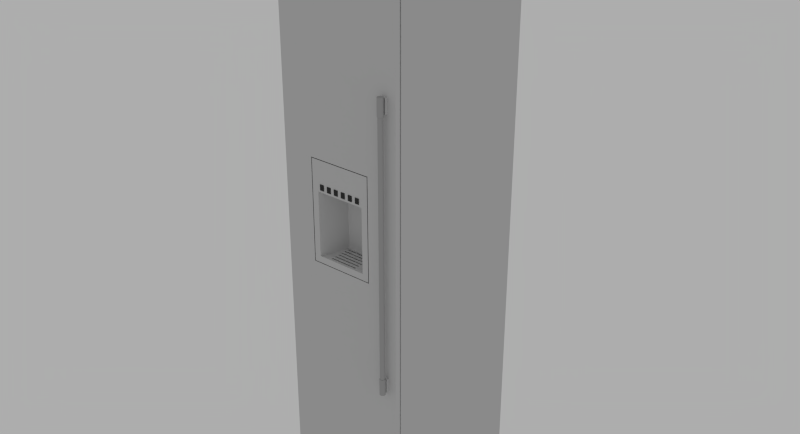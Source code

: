 # Source: Thermador_T18ID800LP.blend  (saved by Blender 2.76.0; exported with 4.5.12 LTS)
import bpy
from mathutils import Matrix  # noqa: F401  (used for matrix-valued properties, if any)

bpy.ops.wm.read_factory_settings(use_empty=True)
scene = bpy.context.scene
scene.name = 'Scene'

# ---- collections
col_collection_1 = bpy.data.collections.new('Collection 1'); scene.collection.children.link(col_collection_1)

# ---- materials (node trees are filled in below, after node groups)
mat_4 = bpy.data.materials.new('*4')
mat_4.alpha_threshold = 0.0
mat_4.roughness = 0.5
mat_color_003_1 = bpy.data.materials.new('[Color_003]1')
mat_color_003_1.alpha_threshold = 0.0
mat_color_003_1.roughness = 0.5
mat_default = bpy.data.materials.new('Default')
mat_default.alpha_threshold = 0.0
mat_default.roughness = 0.5
mat_color_007_1 = bpy.data.materials.new('[Color_007]1')
mat_color_007_1.alpha_threshold = 0.0
mat_color_007_1.roughness = 0.5

# ---- node groups
ng_blendupshader = bpy.data.node_groups.new('BlendUpShader', 'ShaderNodeTree')
_s = ng_blendupshader.interface.new_socket(name='out', in_out='OUTPUT', socket_type='NodeSocketShader')
_s = ng_blendupshader.interface.new_socket(name='Color', in_out='INPUT', socket_type='NodeSocketColor')
_s.default_value = (0.4793, 0.4793, 0.4793, 1.0)
_s = ng_blendupshader.interface.new_socket(name='Transparency', in_out='INPUT', socket_type='NodeSocketFloat')
_s.subtype = 'FACTOR'
_s.default_value = 1.0
_s.min_value = 0.0
_s.max_value = 1.0
_s = ng_blendupshader.interface.new_socket(name='Roughness', in_out='INPUT', socket_type='NodeSocketFloat')
_s.subtype = 'FACTOR'
_s.min_value = 0.0
_s.max_value = 1.0
_s = ng_blendupshader.interface.new_socket(name='Normal Map', in_out='INPUT', socket_type='NodeSocketVector')
_s.min_value = -1.0
_s.max_value = 1.0
_N = ng_blendupshader.nodes; _L = ng_blendupshader.links
n0 = _N.new('ShaderNodeBsdfTransparent'); n0.name = 'Transparent BSDF'; n0.location = (-93, 23)
n1 = _N.new('ShaderNodeMixShader'); n1.name = 'Mix Shader'; n1.location = (158, -18)
n2 = _N.new('NodeGroupOutput'); n2.name = 'Group Output'; n2.location = (393, -23)
n3 = _N.new('ShaderNodeBsdfDiffuse'); n3.name = 'Diffuse BSDF'; n3.location = (-99, -140)
n4 = _N.new('NodeGroupInput'); n4.name = 'Group Input'; n4.location = (-363, -20)
_L.new(n4.outputs[1], n1.inputs[0])
_L.new(n1.outputs[0], n2.inputs[0])
_L.new(n0.outputs[0], n1.inputs[1])
_L.new(n4.outputs[0], n3.inputs[0])
_L.new(n4.outputs[2], n3.inputs[1])
_L.new(n4.outputs[3], n3.inputs[2])
_L.new(n3.outputs[0], n1.inputs[2])
n2.is_active_output = True

# ---- material node trees
mat_4.use_nodes = True; mat_4.node_tree.nodes.clear()
_N = mat_4.node_tree.nodes; _L = mat_4.node_tree.links
n0 = _N.new('ShaderNodeOutputMaterial'); n0.name = 'Material Output'; n0.location = (600, 0)
n1 = _N.new('ShaderNodeGroup'); n1.name = 'Group'; n1.location = (0, 150)
n1.node_tree = ng_blendupshader
n1.inputs[0].default_value = (0.6038, 0.6038, 0.6038, 1.0)
n1.inputs[1].default_value = 1.0
n1.inputs[2].default_value = 0.0
n1.inputs[3].default_value = (0.0, 0.0, 0.0)
_L.new(n1.outputs[0], n0.inputs[0])
n0.is_active_output = True
mat_color_003_1.use_nodes = True; mat_color_003_1.node_tree.nodes.clear()
_N = mat_color_003_1.node_tree.nodes; _L = mat_color_003_1.node_tree.links
n0 = _N.new('ShaderNodeOutputMaterial'); n0.name = 'Material Output'; n0.location = (600, 0)
n1 = _N.new('ShaderNodeGroup'); n1.name = 'Group'; n1.location = (0, 150)
n1.node_tree = ng_blendupshader
n1.inputs[0].default_value = (0.402, 0.402, 0.402, 1.0)
n1.inputs[1].default_value = 1.0
n1.inputs[2].default_value = 0.0
n1.inputs[3].default_value = (0.0, 0.0, 0.0)
_L.new(n1.outputs[0], n0.inputs[0])
n0.is_active_output = True
mat_default.use_nodes = True; mat_default.node_tree.nodes.clear()
_N = mat_default.node_tree.nodes; _L = mat_default.node_tree.links
n0 = _N.new('ShaderNodeOutputMaterial'); n0.name = 'Material Output'; n0.location = (600, 0)
n1 = _N.new('ShaderNodeGroup'); n1.name = 'Group'; n1.location = (0, 150)
n1.node_tree = ng_blendupshader
n1.inputs[0].default_value = (0.4793, 0.4793, 0.4793, 1.0)
n1.inputs[1].default_value = 1.0
n1.inputs[2].default_value = 0.0
n1.inputs[3].default_value = (0.0, 0.0, 0.0)
_L.new(n1.outputs[0], n0.inputs[0])
n0.is_active_output = True
mat_color_007_1.use_nodes = True; mat_color_007_1.node_tree.nodes.clear()
_N = mat_color_007_1.node_tree.nodes; _L = mat_color_007_1.node_tree.links
n0 = _N.new('ShaderNodeOutputMaterial'); n0.name = 'Material Output'; n0.location = (600, 0)
n1 = _N.new('ShaderNodeGroup'); n1.name = 'Group'; n1.location = (0, 150)
n1.node_tree = ng_blendupshader
n1.inputs[0].default_value = (0.04231, 0.04231, 0.04231, 1.0)
n1.inputs[1].default_value = 1.0
n1.inputs[2].default_value = 0.0
n1.inputs[3].default_value = (0.0, 0.0, 0.0)
_L.new(n1.outputs[0], n0.inputs[0])
n0.is_active_output = True

# ---- world
world_world = bpy.data.worlds.new('World'); scene.world = world_world
world_world.use_nodes = True; world_world.node_tree.nodes.clear()
_N = world_world.node_tree.nodes; _L = world_world.node_tree.links
n0 = _N.new('ShaderNodeOutputWorld'); n0.name = 'World Output'; n0.location = (300, 300)
n1 = _N.new('ShaderNodeBackground'); n1.name = 'Background'; n1.location = (10, 300)
n1.inputs[0].default_value = (0.42, 0.42, 0.42, 1.0)
_L.new(n1.outputs[0], n0.inputs[0])
n0.is_active_output = True
world_world.color = (0.05088, 0.05088, 0.05088)
world_world.use_sun_shadow = False
world_world.sun_shadow_jitter_overblur = 0.0
world_world.cycles.sampling_method = 'NONE'
world_world.cycles.sample_map_resolution = 256

# ---- meshes
me_base_point = bpy.data.meshes.new('Base Point')
me_base_point.from_pydata([(0.0, 0.0, 0.0)], [], [])
me_base_point.use_remesh_preserve_volume = False
me_base_point.use_remesh_preserve_attributes = False
me_base_point.use_mirror_vertex_groups = False
me_base_point.update()
me_cage = bpy.data.meshes.new('CAGE')
me_cage.from_pydata([(0.0, 0.0, 0.0), (0.0, -0.64, 0.0), (0.451, -0.64, 0.0), (0.451, 0.0, 0.0), (0.0, 0.0, 2.134), (0.0, -0.64, 2.134), (0.451, -0.64, 2.134), (0.451, 0.0, 2.134)], [], [(0, 1, 2, 3), (4, 7, 6, 5), (0, 4, 5, 1), (1, 5, 6, 2), (2, 6, 7, 3), (4, 0, 3, 7)])
me_cage.use_remesh_preserve_volume = False
me_cage.use_remesh_preserve_attributes = False
me_cage.use_mirror_vertex_groups = False
me_cage.update()
me_mesh = bpy.data.meshes.new('mesh')
me_mesh.from_pydata([(0.1355, -0.6083, 1.011), (0.1426, -0.5893, 1.011), (0.1426, -0.5893, 1.241), (0.1355, -0.6083, 1.241), (0.338, -0.6083, 1.35), (0.113, -0.6083, 1.35), (0.113, -0.6083, 0.9878), (0.338, -0.6083, 0.9878), (0.3155, -0.6083, 1.011), (0.3155, -0.6083, 1.241), (0.1605, -0.6083, 1.249), (0.1455, -0.6083, 1.249), (0.1455, -0.6083, 1.269), (0.1605, -0.6083, 1.269), (0.1745, -0.6083, 1.269), (0.1895, -0.6083, 1.269), (0.1895, -0.6083, 1.249), (0.1745, -0.6083, 1.249), (0.2035, -0.6083, 1.269), (0.2185, -0.6083, 1.269), (0.2185, -0.6083, 1.249), (0.2035, -0.6083, 1.249), (0.2325, -0.6083, 1.269), (0.2475, -0.6083, 1.269), (0.2475, -0.6083, 1.249), (0.2325, -0.6083, 1.249), (0.2615, -0.6083, 1.269), (0.2765, -0.6083, 1.269), (0.2765, -0.6083, 1.249), (0.2615, -0.6083, 1.249), (0.2905, -0.6083, 1.249), (0.2905, -0.6083, 1.269), (0.3055, -0.6083, 1.269), (0.3055, -0.6083, 1.249), (0.3085, -0.5893, 1.011), (0.1755, -0.5983, 1.011), (0.1755, -0.5933, 1.011), (0.2755, -0.5933, 1.011), (0.2755, -0.5983, 1.011), (0.338, -0.5983, 1.35), (0.113, -0.5983, 1.35), (0.3085, -0.5893, 1.241), (0.113, -0.5983, 0.9878), (0.338, -0.5983, 0.9878), (0.0, -0.6083, 0.102), (0.0, -0.6083, 2.134), (0.0, -0.5893, 2.134), (0.0, -0.5893, 0.102), (0.451, -0.6083, 2.134), (0.451, -0.5893, 2.134), (0.446, -0.5893, 2.134), (0.005, -0.5893, 2.134), (0.451, -0.5893, 0.102), (0.451, -0.6083, 0.102), (0.341, -0.5983, 0.985), (0.341, -0.5983, 1.353), (0.11, -0.5983, 1.353), (0.11, -0.5983, 0.985), (0.341, -0.6083, 1.353), (0.341, -0.6083, 0.985), (0.11, -0.6083, 0.985), (0.11, -0.6083, 1.353), (0.421, -0.6083, 1.623), (0.421, -0.6083, 1.573), (0.401, -0.6083, 1.573), (0.401, -0.6083, 1.623), (0.421, -0.6083, 0.663), (0.421, -0.6083, 0.613), (0.401, -0.6083, 0.613), (0.401, -0.6083, 0.663), (0.2798, -0.5118, 1.011), (0.2798, -0.5118, 1.241), (0.1715, -0.5118, 1.011), (0.1715, -0.5118, 1.241), (0.005, -0.5843, 2.134), (0.005, -0.5843, 0.181), (0.005, -0.5893, 0.181), (0.0, -0.5843, 0.181), (0.0, -0.5173, 0.181), (0.451, -0.5173, 0.181), (0.451, -0.5843, 0.181), (0.446, -0.5843, 0.181), (0.446, -0.5893, 0.181), (0.446, -0.5843, 2.134), (0.451, -0.5843, 2.134), (0.451, 0.001687, 2.134), (0.0, 0.001687, 2.134), (0.0, -0.5843, 2.134), (0.0, 0.001687, 0.0), (0.0, -0.5173, 0.0), (0.451, -0.5173, 0.0), (0.451, 0.001687, 0.0), (0.4169, -0.6343, 0.668), (0.4177, -0.6334, 0.668), (0.4177, -0.6334, 1.568), (0.4169, -0.6343, 1.568), (0.4194, -0.6283, 0.668), (0.4193, -0.6272, 0.668), (0.4193, -0.6272, 1.568), (0.4194, -0.6283, 1.568), (0.4183, -0.6325, 0.668), (0.4188, -0.6315, 0.668), (0.4188, -0.6315, 1.568), (0.4183, -0.6325, 1.568), (0.4161, -0.635, 0.668), (0.4161, -0.635, 1.568), (0.4191, -0.6261, 0.668), (0.4191, -0.6261, 1.568), (0.4191, -0.6305, 0.668), (0.4193, -0.6294, 0.668), (0.4193, -0.6294, 1.568), (0.4191, -0.6305, 1.568), (0.421, -0.6183, 0.613), (0.411, -0.6183, 0.613), (0.401, -0.6183, 0.613), (0.4132, -0.6364, 0.668), (0.4142, -0.6361, 0.668), (0.4142, -0.6361, 1.568), (0.4132, -0.6364, 1.568), (0.401, -0.6183, 0.663), (0.411, -0.6183, 0.663), (0.421, -0.6183, 0.663), (0.4072, -0.6191, 0.608), (0.406, -0.6197, 0.608), (0.406, -0.6197, 0.668), (0.4072, -0.6191, 0.668), (0.4049, -0.6204, 0.608), (0.4049, -0.6204, 0.668), (0.4039, -0.6212, 0.608), (0.4039, -0.6212, 0.668), (0.4097, -0.6184, 0.608), (0.4084, -0.6187, 0.608), (0.4084, -0.6187, 0.668), (0.4097, -0.6184, 0.668), (0.4031, -0.6222, 0.608), (0.4031, -0.6222, 0.668), (0.4123, -0.6184, 0.608), (0.411, -0.6183, 0.608), (0.411, -0.6183, 0.668), (0.4123, -0.6184, 0.668), (0.4189, -0.6222, 0.608), (0.4181, -0.6212, 0.608), (0.4181, -0.6212, 0.668), (0.4189, -0.6222, 0.668), (0.4171, -0.6204, 0.608), (0.4171, -0.6204, 0.668), (0.416, -0.6197, 0.608), (0.416, -0.6197, 0.668), (0.4148, -0.6191, 0.608), (0.4148, -0.6191, 0.668), (0.4136, -0.6187, 0.608), (0.4136, -0.6187, 0.668), (0.4031, -0.6344, 0.608), (0.4039, -0.6354, 0.608), (0.4039, -0.6354, 0.668), (0.4031, -0.6344, 0.668), (0.4197, -0.6333, 0.608), (0.4202, -0.6321, 0.608), (0.4202, -0.6321, 0.668), (0.4197, -0.6333, 0.668), (0.4207, -0.6309, 0.608), (0.4207, -0.6309, 0.668), (0.4123, -0.6382, 0.608), (0.4136, -0.638, 0.608), (0.4136, -0.638, 0.668), (0.4123, -0.6382, 0.668), (0.4148, -0.6376, 0.608), (0.416, -0.637, 0.608), (0.416, -0.637, 0.668), (0.4148, -0.6376, 0.668), (0.4072, -0.6376, 0.608), (0.4084, -0.638, 0.608), (0.4084, -0.638, 0.668), (0.4072, -0.6376, 0.668), (0.4097, -0.6382, 0.608), (0.411, -0.6383, 0.608), (0.411, -0.6383, 0.668), (0.4097, -0.6382, 0.668), (0.4152, -0.6356, 0.668), (0.4152, -0.6356, 1.568), (0.4197, -0.6233, 0.608), (0.4197, -0.6233, 0.668), (0.4209, -0.6296, 0.608), (0.4209, -0.6296, 0.668), (0.421, -0.6183, 1.573), (0.411, -0.6183, 1.573), (0.401, -0.6183, 1.573), (0.421, -0.6283, 0.608), (0.421, -0.6283, 0.668), (0.401, -0.6183, 1.623), (0.411, -0.6183, 1.623), (0.421, -0.6183, 1.623), (0.4023, -0.6333, 0.608), (0.4023, -0.6333, 0.668), (0.4202, -0.6245, 0.608), (0.4202, -0.6245, 0.668), (0.406, -0.637, 0.608), (0.406, -0.637, 0.668), (0.4078, -0.6361, 0.668), (0.4088, -0.6364, 0.668), (0.4088, -0.6364, 1.568), (0.4078, -0.6361, 1.568), (0.4121, -0.6366, 0.668), (0.4121, -0.6366, 1.568), (0.4207, -0.6257, 0.608), (0.4207, -0.6257, 0.668), (0.4049, -0.6362, 0.608), (0.4049, -0.6362, 0.668), (0.4011, -0.6296, 0.608), (0.4013, -0.6309, 0.608), (0.4013, -0.6309, 0.668), (0.4011, -0.6296, 0.668), (0.401, -0.6283, 0.608), (0.401, -0.6283, 0.668), (0.4099, -0.6366, 0.668), (0.4099, -0.6366, 1.568), (0.4171, -0.6362, 0.608), (0.4181, -0.6354, 0.608), (0.4181, -0.6354, 0.668), (0.4171, -0.6362, 0.668), (0.4189, -0.6344, 0.608), (0.4189, -0.6344, 0.668), (0.4209, -0.627, 0.608), (0.4209, -0.627, 0.668), (0.4023, -0.6233, 0.668), (0.4018, -0.6245, 0.668), (0.4013, -0.6257, 0.668), (0.4011, -0.627, 0.668), (0.4018, -0.6321, 0.668), (0.4068, -0.6356, 0.668), (0.4059, -0.635, 0.668), (0.4051, -0.6343, 0.668), (0.4043, -0.6334, 0.668), (0.4037, -0.6325, 0.668), (0.4032, -0.6315, 0.668), (0.4029, -0.6305, 0.668), (0.4027, -0.6294, 0.668), (0.4026, -0.6283, 0.668), (0.4027, -0.6272, 0.668), (0.4029, -0.6261, 0.668), (0.4032, -0.6251, 0.668), (0.4037, -0.6241, 0.668), (0.4043, -0.6232, 0.668), (0.4051, -0.6224, 0.668), (0.4059, -0.6216, 0.668), (0.4068, -0.621, 0.668), (0.4078, -0.6205, 0.668), (0.4088, -0.6202, 0.668), (0.4099, -0.62, 0.668), (0.411, -0.6199, 0.668), (0.4121, -0.62, 0.668), (0.4132, -0.6202, 0.668), (0.4142, -0.6205, 0.668), (0.4152, -0.621, 0.668), (0.4161, -0.6216, 0.668), (0.4169, -0.6224, 0.668), (0.4177, -0.6232, 0.668), (0.4183, -0.6241, 0.668), (0.4188, -0.6251, 0.668), (0.411, -0.6367, 0.668), (0.411, -0.6367, 1.568), (0.4023, -0.6233, 0.608), (0.4018, -0.6245, 0.608), (0.4013, -0.6257, 0.608), (0.4018, -0.6321, 0.608), (0.4068, -0.6356, 1.568), (0.4059, -0.635, 1.568), (0.4011, -0.627, 0.608), (0.4078, -0.6205, 1.568), (0.4088, -0.6202, 1.568), (0.4068, -0.621, 1.568), (0.4059, -0.6216, 1.568), (0.4051, -0.6224, 1.568), (0.4043, -0.6232, 1.568), (0.4037, -0.6241, 1.568), (0.4032, -0.6251, 1.568), (0.4029, -0.6261, 1.568), (0.4027, -0.6272, 1.568), (0.4026, -0.6283, 1.568), (0.4027, -0.6294, 1.568), (0.4029, -0.6305, 1.568), (0.4032, -0.6315, 1.568), (0.4037, -0.6325, 1.568), (0.4043, -0.6334, 1.568), (0.4051, -0.6343, 1.568), (0.406, -0.637, 1.628), (0.4049, -0.6362, 1.628), (0.4049, -0.6362, 1.568), (0.406, -0.637, 1.568), (0.4039, -0.6354, 1.628), (0.4031, -0.6344, 1.628), (0.4031, -0.6344, 1.568), (0.4039, -0.6354, 1.568), (0.401, -0.6283, 1.628), (0.4011, -0.627, 1.628), (0.4011, -0.627, 1.568), (0.401, -0.6283, 1.568), (0.4084, -0.638, 1.628), (0.4072, -0.6376, 1.628), (0.4072, -0.6376, 1.568), (0.4084, -0.638, 1.568), (0.4136, -0.638, 1.628), (0.4123, -0.6382, 1.628), (0.4123, -0.6382, 1.568), (0.4136, -0.638, 1.568), (0.4023, -0.6333, 1.628), (0.4018, -0.6321, 1.628), (0.4018, -0.6321, 1.568), (0.4023, -0.6333, 1.568), (0.4011, -0.6296, 1.628), (0.4011, -0.6296, 1.568), (0.411, -0.6383, 1.628), (0.4097, -0.6382, 1.628), (0.4097, -0.6382, 1.568), (0.411, -0.6383, 1.568), (0.4013, -0.6257, 1.628), (0.4018, -0.6245, 1.628), (0.4018, -0.6245, 1.568), (0.4013, -0.6257, 1.568), (0.4023, -0.6233, 1.628), (0.4023, -0.6233, 1.568), (0.4013, -0.6309, 1.628), (0.4013, -0.6309, 1.568), (0.4031, -0.6222, 1.628), (0.4031, -0.6222, 1.568), (0.4039, -0.6212, 1.628), (0.4039, -0.6212, 1.568), (0.421, -0.6283, 1.628), (0.4209, -0.627, 1.628), (0.4207, -0.6257, 1.628), (0.4202, -0.6245, 1.628), (0.4197, -0.6233, 1.628), (0.4189, -0.6222, 1.628), (0.4181, -0.6212, 1.628), (0.4171, -0.6204, 1.628), (0.416, -0.6197, 1.628), (0.4148, -0.6191, 1.628), (0.4136, -0.6187, 1.628), (0.4123, -0.6184, 1.628), (0.411, -0.6183, 1.628), (0.4097, -0.6184, 1.628), (0.4084, -0.6187, 1.628), (0.4072, -0.6191, 1.628), (0.406, -0.6197, 1.628), (0.4049, -0.6204, 1.628), (0.4148, -0.6376, 1.628), (0.416, -0.637, 1.628), (0.4171, -0.6362, 1.628), (0.4181, -0.6354, 1.628), (0.4189, -0.6344, 1.628), (0.4197, -0.6333, 1.628), (0.4202, -0.6321, 1.628), (0.4207, -0.6309, 1.628), (0.4209, -0.6296, 1.628), (0.416, -0.6197, 1.568), (0.4148, -0.6191, 1.568), (0.4123, -0.6184, 1.568), (0.411, -0.6183, 1.568), (0.4209, -0.627, 1.568), (0.4207, -0.6257, 1.568), (0.421, -0.6283, 1.568), (0.4181, -0.6212, 1.568), (0.4171, -0.6204, 1.568), (0.4209, -0.6296, 1.568), (0.4207, -0.6309, 1.568), (0.4202, -0.6321, 1.568), (0.4197, -0.6333, 1.568), (0.4189, -0.6344, 1.568), (0.4181, -0.6354, 1.568), (0.4171, -0.6362, 1.568), (0.416, -0.637, 1.568), (0.4148, -0.6376, 1.568), (0.4049, -0.6204, 1.568), (0.406, -0.6197, 1.568), (0.4072, -0.6191, 1.568), (0.4084, -0.6187, 1.568), (0.4097, -0.6184, 1.568), (0.4136, -0.6187, 1.568), (0.4189, -0.6222, 1.568), (0.4197, -0.6233, 1.568), (0.4202, -0.6245, 1.568), (0.4188, -0.6251, 1.568), (0.4183, -0.6241, 1.568), (0.4177, -0.6232, 1.568), (0.4169, -0.6224, 1.568), (0.4161, -0.6216, 1.568), (0.4152, -0.621, 1.568), (0.4142, -0.6205, 1.568), (0.4132, -0.6202, 1.568), (0.4121, -0.62, 1.568), (0.411, -0.6199, 1.568), (0.4099, -0.62, 1.568), (0.2755, -0.5983, 1.001), (0.2755, -0.5933, 1.001), (0.1755, -0.5933, 1.001), (0.1755, -0.5983, 1.001), (0.2755, -0.5833, 1.001), (0.2755, -0.5783, 1.001), (0.1755, -0.5783, 1.001), (0.1755, -0.5833, 1.001), (0.2755, -0.5833, 1.011), (0.2755, -0.5783, 1.011), (0.1755, -0.5783, 1.011), (0.1755, -0.5833, 1.011), (0.2755, -0.5633, 1.001), (0.1755, -0.5633, 1.001), (0.1755, -0.5683, 1.001), (0.2755, -0.5683, 1.001), (0.2755, -0.5633, 1.011), (0.1755, -0.5633, 1.011), (0.1755, -0.5683, 1.011), (0.2755, -0.5683, 1.011), (0.1755, -0.5483, 1.001), (0.1755, -0.5533, 1.001), (0.2755, -0.5533, 1.001), (0.2755, -0.5483, 1.001), (0.1755, -0.5483, 1.011), (0.1755, -0.5533, 1.011), (0.2755, -0.5533, 1.011), (0.2755, -0.5483, 1.011), (0.1755, -0.5383, 1.001), (0.2755, -0.5383, 1.001), (0.2755, -0.5333, 1.001), (0.1755, -0.5333, 1.001), (0.1755, -0.5383, 1.011), (0.2755, -0.5383, 1.011), (0.2755, -0.5333, 1.011), (0.1755, -0.5333, 1.011), (0.2755, -0.5233, 1.001), (0.2755, -0.5183, 1.001), (0.1755, -0.5183, 1.001), (0.1755, -0.5233, 1.001), (0.2755, -0.5233, 1.011), (0.2755, -0.5183, 1.011), (0.1755, -0.5183, 1.011), (0.1755, -0.5233, 1.011), (0.3055, -0.6103, 1.269), (0.2905, -0.6103, 1.269), (0.2905, -0.6103, 1.249), (0.3055, -0.6103, 1.249), (0.2765, -0.6103, 1.269), (0.2615, -0.6103, 1.269), (0.2615, -0.6103, 1.249), (0.2765, -0.6103, 1.249), (0.2475, -0.6103, 1.269), (0.2325, -0.6103, 1.269), (0.2325, -0.6103, 1.249), (0.2475, -0.6103, 1.249), (0.2185, -0.6103, 1.269), (0.2035, -0.6103, 1.269), (0.2035, -0.6103, 1.249), (0.2185, -0.6103, 1.249), (0.1895, -0.6103, 1.269), (0.1745, -0.6103, 1.269), (0.1745, -0.6103, 1.249), (0.1895, -0.6103, 1.249), (0.1455, -0.6103, 1.249), (0.1605, -0.6103, 1.249), (0.1605, -0.6103, 1.269), (0.1455, -0.6103, 1.269)], [], [(1, 2, 3, 0), (7, 4, 5, 0, 3, 11, 12, 13, 10, 17, 14, 15, 16, 21, 18, 19, 20, 25, 22, 23, 24, 29, 26, 27, 28, 30, 31, 32, 33, 9, 8, 6), (9, 33, 30, 28, 29, 24, 25, 20, 21, 16, 17, 10, 11, 3), (6, 8, 0, 5), (0, 8, 34, 36, 37, 38, 35, 1), (1, 35, 36, 34), (4, 39, 40, 5), (41, 34, 8, 9), (2, 41, 9, 3), (5, 40, 42, 6), (43, 7, 6, 42), (43, 39, 4, 7), (46, 47, 44, 45), (48, 49, 50, 51, 46, 45), (52, 49, 48, 53), (52, 53, 44, 47), (54, 55, 56, 42, 40, 39, 43, 57), (57, 43, 42, 56), (53, 48, 45, 60, 61, 64, 65, 62, 63, 58, 59, 69, 66, 67, 68, 44), (58, 63, 64, 61), (44, 68, 69, 59, 60, 45), (58, 55, 54, 59), (55, 58, 61, 56), (57, 56, 61, 60), (59, 54, 57, 60), (71, 70, 34, 41), (71, 73, 72, 70), (73, 71, 41, 2), (74, 75, 76, 51), (79, 80, 81, 82, 76, 75, 77, 78), (81, 83, 50, 82), (50, 83, 84, 85, 86, 87, 74, 51), (74, 87, 77, 75), (86, 88, 89, 78, 77, 87), (79, 78, 89, 90), (91, 85, 84, 80, 79, 90), (84, 83, 81, 80), (86, 85, 91, 88), (91, 90, 89, 88), (93, 94, 95, 92), (97, 98, 99, 96), (101, 102, 103, 100), (95, 105, 104, 92), (100, 103, 94, 93), (106, 107, 98, 97), (109, 110, 111, 108), (96, 99, 110, 109), (108, 111, 102, 101), (67, 112, 113, 114, 68), (117, 118, 115, 116), (120, 121, 66, 69, 119), (124, 125, 122, 123), (127, 124, 123, 126), (129, 127, 126, 128), (132, 133, 130, 131), (125, 132, 131, 122), (129, 128, 134, 135), (113, 120, 138, 139, 136, 137), (133, 138, 120, 113, 137, 130), (141, 142, 143, 140), (145, 142, 141, 144), (147, 145, 144, 146), (149, 147, 146, 148), (151, 149, 148, 150), (139, 151, 150, 136), (155, 152, 153, 154), (157, 158, 159, 156), (160, 161, 158, 157), (164, 165, 162, 163), (168, 169, 166, 167), (169, 164, 163, 166), (172, 173, 170, 171), (176, 177, 174, 175), (105, 179, 178, 104), (140, 143, 181, 180), (182, 183, 161, 160), (63, 184, 185, 186, 64), (187, 188, 183, 182), (190, 191, 62, 65, 189), (193, 192, 152, 155), (180, 181, 195, 194), (173, 197, 196, 170), (165, 176, 175, 162), (177, 172, 171, 174), (200, 201, 198, 199), (118, 203, 202, 115), (191, 190, 185, 184), (194, 195, 205, 204), (197, 207, 206, 196), (207, 154, 153, 206), (211, 208, 209, 210), (213, 212, 208, 211), (215, 200, 199, 214), (179, 117, 116, 178), (218, 219, 216, 217), (219, 168, 167, 216), (156, 159, 221, 220), (220, 221, 218, 217), (69, 68, 114, 119), (204, 205, 223, 222), (222, 223, 188, 187), (62, 65, 64, 63), (211, 210, 228, 193, 155, 154, 207, 197, 173, 172, 177, 176, 165, 164, 169, 168, 219, 218, 221, 159, 158, 161, 183, 188, 223, 205, 195, 181, 143, 142, 145, 147, 149, 151, 139, 138, 133, 132, 125, 124, 127, 129, 135, 238, 239, 240, 241, 242, 243, 244, 245, 246, 247, 248, 249, 250, 251, 252, 253, 254, 255, 256, 257, 258, 106, 97, 96, 109, 108, 101, 100, 93, 92, 104, 178, 116, 115, 202, 259, 214, 199, 198, 229, 230, 231, 232, 233, 234, 235, 236, 237, 224, 225, 226, 227, 213), (224, 237, 238, 135), (260, 215, 214, 259), (203, 260, 259, 202), (224, 261, 262, 225), (120, 119, 114, 113), (135, 134, 261, 224), (225, 262, 263, 226), (67, 66, 121, 112), (66, 69, 68, 67), (228, 264, 192, 193), (210, 209, 264, 228), (201, 265, 229, 198), (265, 266, 230, 229), (227, 267, 212, 213), (226, 263, 267, 227), (63, 62, 191, 184), (65, 64, 186, 189), (268, 269, 247, 246), (270, 268, 246, 245), (271, 270, 245, 244), (272, 271, 244, 243), (272, 243, 242, 273), (273, 242, 241, 274), (274, 241, 240, 275), (275, 240, 239, 276), (276, 239, 238, 277), (277, 238, 237, 278), (278, 237, 236, 279), (279, 236, 235, 280), (280, 235, 234, 281), (281, 234, 233, 282), (282, 233, 232, 283), (283, 232, 231, 284), (266, 284, 231, 230), (285, 286, 287, 288), (290, 291, 292, 289), (294, 295, 296, 293), (297, 298, 299, 300), (301, 302, 303, 304), (306, 307, 308, 305), (293, 296, 310, 309), (311, 312, 313, 314), (302, 311, 314, 303), (316, 317, 318, 315), (286, 289, 292, 287), (319, 320, 317, 316), (298, 285, 288, 299), (321, 322, 307, 306), (309, 310, 322, 321), (315, 318, 295, 294), (323, 324, 320, 319), (305, 308, 291, 290), (312, 297, 300, 313), (325, 326, 324, 323), (309, 321, 306, 305, 290, 289, 286, 285, 298, 297, 312, 311, 302, 301, 345, 346, 347, 348, 349, 350, 351, 352, 353, 327, 328, 329, 330, 331, 332, 333, 334, 335, 336, 337, 338, 339, 340, 341, 342, 343, 344, 325, 323, 319, 316, 315, 294, 293), (336, 335, 354, 355), (185, 190, 339, 338, 356, 357), (359, 329, 328, 358), (358, 328, 327, 360), (334, 333, 361, 362), (295, 318, 317, 320, 324, 326, 372, 373, 374, 375, 376, 357, 356, 377, 355, 354, 362, 361, 378, 379, 380, 359, 358, 360, 363, 364, 365, 366, 367, 368, 369, 370, 371, 304, 303, 314, 313, 300, 299, 288, 287, 292, 291, 279, 280, 281, 282, 283, 284, 266, 265, 201, 200, 215, 260, 203, 118, 117, 179, 105, 95, 94, 103, 102, 111, 110, 99, 98, 107, 381, 382, 383, 384, 385, 386, 387, 388, 389, 390, 391, 269, 268, 270, 271, 272, 273, 274, 275, 276, 277, 278, 308, 307, 322, 310, 296), (308, 278, 279, 291), (379, 331, 330, 380), (378, 332, 331, 379), (380, 330, 329, 359), (361, 333, 332, 378), (341, 340, 376, 375), (342, 341, 375, 374), (337, 336, 355, 377), (344, 343, 373, 372), (325, 344, 372, 326), (343, 342, 374, 373), (340, 339, 190, 185, 357, 376), (338, 337, 377, 356), (335, 334, 362, 354), (365, 351, 350, 366), (364, 352, 351, 365), (363, 353, 352, 364), (360, 327, 353, 363), (346, 345, 371, 370), (348, 347, 369, 368), (345, 301, 304, 371), (367, 349, 348, 368), (347, 346, 370, 369), (366, 350, 349, 367), (190, 189, 186, 185), (121, 120, 113, 112), (267, 263, 262, 261, 134, 128, 126, 123, 122, 131, 130, 137, 136, 150, 148, 146, 144, 141, 140, 180, 194, 204, 222, 187, 182, 160, 157, 156, 220, 217, 216, 167, 166, 163, 162, 175, 174, 171, 170, 196, 206, 153, 152, 192, 264, 209, 208, 212), (391, 390, 249, 248), (269, 391, 248, 247), (389, 388, 251, 250), (388, 387, 252, 251), (390, 389, 250, 249), (387, 386, 253, 252), (255, 384, 383, 256), (257, 382, 381, 258), (256, 383, 382, 257), (258, 381, 107, 106), (385, 384, 255, 254), (386, 385, 254, 253), (392, 393, 394, 395), (37, 393, 392, 38), (37, 36, 394, 393), (394, 36, 35, 395), (35, 38, 392, 395), (396, 397, 398, 399), (401, 397, 396, 400), (401, 402, 398, 397), (398, 402, 403, 399), (403, 400, 396, 399), (407, 404, 405, 406), (408, 409, 405, 404), (405, 409, 410, 406), (410, 411, 407, 406), (408, 404, 407, 411), (414, 415, 412, 413), (412, 416, 417, 413), (417, 418, 414, 413), (419, 415, 414, 418), (419, 416, 412, 415), (421, 422, 423, 420), (424, 425, 421, 420), (426, 422, 421, 425), (426, 427, 423, 422), (423, 427, 424, 420), (428, 429, 430, 431), (433, 429, 428, 432), (433, 434, 430, 429), (430, 434, 435, 431), (435, 432, 428, 431), (436, 437, 438, 439), (436, 32, 31, 437), (31, 30, 438, 437), (33, 439, 438, 30), (33, 32, 436, 439), (440, 441, 442, 443), (440, 27, 26, 441), (26, 29, 442, 441), (28, 443, 442, 29), (28, 27, 440, 443), (444, 445, 446, 447), (444, 23, 22, 445), (22, 25, 446, 445), (24, 447, 446, 25), (24, 23, 444, 447), (448, 449, 450, 451), (448, 19, 18, 449), (18, 21, 450, 449), (20, 451, 450, 21), (20, 19, 448, 451), (452, 453, 454, 455), (452, 15, 14, 453), (14, 17, 454, 453), (16, 455, 454, 17), (16, 15, 452, 455), (458, 459, 456, 457), (10, 457, 456, 11), (10, 13, 458, 457), (458, 13, 12, 459), (12, 11, 456, 459), (72, 73, 2, 1), (47, 46, 51, 76, 82, 50, 49, 52), (1, 34, 70, 434, 433, 432, 435, 427, 426, 425, 424, 416, 419, 418, 417, 409, 408, 411, 410, 402, 401, 400, 403, 72), (72, 403, 434, 70), (76, 51, 50, 34, 41, 2, 1, 82), (82, 1, 34, 50)])
me_mesh.polygons.foreach_set('use_smooth', [True] * 269)
me_mesh.polygons.foreach_set('material_index', [0, 0, 0, 0, 0, 0, 1, 0, 0, 1, 1, 1, 0, 0, 0, 0, 1, 1, 0, 0, 0, 1, 1, 1, 1, 0, 0, 0, 0, 0, 1, 0, 0, 0, 0, 0, 0, 0, 0, 1, 1, 1, 1, 1, 1, 1, 1, 1, 0, 1, 0, 1, 1, 1, 1, 1, 1, 1, 1, 1, 1, 1, 1, 1, 1, 1, 1, 1, 1, 1, 1, 1, 1, 1, 1, 1, 0, 1, 0, 1, 1, 1, 1, 1, 1, 1, 1, 1, 1, 1, 1, 1, 1, 1, 1, 1, 1, 1, 0, 1, 1, 2, 1, 1, 1, 1, 1, 0, 1, 1, 0, 2, 1, 1, 1, 1, 1, 1, 0, 0, 1, 1, 1, 1, 1, 1, 1, 1, 1, 1, 1, 1, 1, 1, 1, 1, 1, 1, 1, 1, 1, 1, 1, 1, 1, 1, 1, 1, 1, 1, 1, 1, 1, 1, 1, 1, 1, 1, 1, 1, 1, 1, 1, 1, 1, 1, 1, 1, 1, 1, 1, 1, 1, 1, 1, 1, 1, 1, 1, 1, 1, 1, 1, 1, 1, 1, 1, 1, 0, 0, 1, 1, 1, 1, 1, 1, 1, 1, 1, 1, 1, 1, 1, 1, 1, 1, 1, 1, 1, 1, 1, 1, 1, 1, 1, 1, 1, 1, 1, 1, 1, 1, 1, 1, 1, 1, 1, 1, 1, 1, 1, 1, 1, 3, 3, 3, 3, 3, 3, 3, 3, 3, 3, 3, 3, 3, 3, 3, 3, 3, 3, 3, 3, 3, 3, 3, 3, 3, 3, 3, 3, 3, 3, 0, 0, 0, 0, 0, 0])
_k = set([(0, 1), (0, 3), (0, 8), (1, 2), (1, 34), (1, 72), (2, 3), (2, 41), (2, 73), (3, 9), (4, 5), (4, 7), (4, 39), (5, 6), (5, 40), (6, 7), (6, 42), (7, 43), (8, 9), (8, 34), (9, 41), (10, 11), (10, 13), (10, 457), (11, 456), (12, 13), (12, 459), (13, 458), (14, 15), (14, 17), (14, 453), (15, 16), (15, 452), (16, 17), (16, 455), (17, 454), (18, 19), (18, 21), (18, 449), (19, 20), (19, 448), (20, 21), (20, 451), (21, 450), (22, 23), (22, 25), (22, 445), (23, 24), (23, 444), (24, 25), (24, 447), (25, 446), (26, 27), (26, 29), (26, 441), (27, 28), (27, 440), (28, 29), (28, 443), (29, 442), (30, 31), (30, 33), (30, 438), (31, 32), (31, 437), (32, 33), (32, 436), (33, 439), (34, 41), (34, 70), (35, 395), (36, 394), (37, 393), (38, 392), (39, 40), (39, 43), (40, 42), (41, 71), (42, 43), (44, 45), (44, 47), (44, 53), (45, 46), (45, 48), (46, 47), (46, 51), (47, 52), (48, 49), (48, 53), (49, 50), (49, 52), (50, 51), (50, 82), (50, 83), (51, 74), (51, 76), (52, 53), (54, 55), (54, 57), (54, 59), (55, 56), (55, 58), (56, 57), (56, 61), (57, 60), (58, 59), (58, 61), (59, 60), (62, 63), (62, 65), (62, 191), (63, 64), (63, 184), (64, 186), (65, 189), (66, 67), (66, 69), (66, 121), (67, 68), (67, 112), (68, 69), (68, 114), (69, 119), (70, 71), (70, 72), (71, 73), (72, 73), (74, 75), (74, 87), (75, 76), (75, 77), (76, 82), (77, 78), (77, 87), (78, 79), (78, 89), (79, 80), (79, 90), (80, 81), (80, 84), (81, 82), (81, 83), (83, 84), (84, 85), (85, 86), (85, 91), (86, 87), (86, 88), (88, 89), (88, 91), (89, 90), (90, 91), (92, 93), (92, 104), (93, 100), (94, 95), (94, 103), (95, 105), (96, 97), (96, 109), (97, 106), (98, 99), (98, 107), (99, 110), (100, 101), (101, 108), (102, 103), (102, 111), (104, 178), (105, 179), (107, 381), (108, 109), (110, 111), (112, 113), (112, 121), (113, 114), (114, 119), (115, 116), (115, 202), (116, 178), (117, 118), (117, 179), (118, 203), (119, 120), (120, 121), (122, 123), (122, 131), (123, 126), (124, 125), (124, 127), (125, 132), (126, 128), (127, 129), (128, 134), (129, 135), (130, 131), (130, 137), (132, 133), (133, 138), (134, 261), (135, 224), (136, 137), (136, 150), (138, 139), (139, 151), (140, 141), (140, 180), (141, 144), (142, 143), (142, 145), (143, 181), (144, 146), (145, 147), (146, 148), (147, 149), (148, 150), (149, 151), (152, 153), (152, 192), (153, 206), (154, 155), (154, 207), (155, 193), (156, 157), (156, 220), (157, 160), (158, 159), (158, 161), (159, 221), (160, 182), (161, 183), (162, 163), (162, 175), (163, 166), (164, 165), (164, 169), (165, 176), (166, 167), (167, 216), (168, 169), (168, 219), (170, 171), (170, 196), (171, 174), (172, 173), (172, 177), (173, 197), (174, 175), (176, 177), (180, 194), (181, 195), (182, 187), (183, 188), (184, 185), (184, 191), (185, 186), (186, 189), (187, 222), (188, 223), (189, 190), (190, 191), (192, 264), (193, 228), (194, 204), (195, 205), (196, 206), (197, 207), (198, 199), (198, 229), (199, 214), (200, 201), (200, 215), (201, 265), (202, 259), (203, 260), (204, 222), (205, 223), (208, 209), (208, 212), (209, 264), (210, 211), (210, 228), (211, 213), (212, 267), (213, 227), (214, 259), (215, 260), (216, 217), (217, 220), (218, 219), (218, 221), (224, 225), (225, 226), (226, 227), (229, 230), (230, 231), (231, 232), (232, 233), (233, 234), (234, 235), (235, 236), (236, 237), (237, 238), (261, 262), (262, 263), (263, 267), (265, 266), (266, 284), (268, 269), (268, 270), (269, 391), (270, 271), (271, 272), (272, 273), (273, 274), (274, 275), (275, 276), (276, 277), (277, 278), (278, 279), (279, 280), (280, 281), (281, 282), (282, 283), (283, 284), (285, 286), (285, 298), (286, 289), (287, 288), (287, 292), (288, 299), (289, 290), (290, 305), (291, 292), (291, 308), (293, 294), (293, 309), (294, 315), (295, 296), (295, 318), (296, 310), (297, 298), (297, 312), (299, 300), (300, 313), (301, 302), (301, 345), (302, 311), (303, 304), (303, 314), (304, 371), (305, 306), (306, 321), (307, 308), (307, 322), (309, 321), (310, 322), (311, 312), (313, 314), (315, 316), (316, 319), (317, 318), (317, 320), (319, 323), (320, 324), (323, 325), (324, 326), (325, 344), (326, 372), (327, 328), (327, 353), (328, 329), (329, 330), (330, 331), (331, 332), (332, 333), (333, 334), (334, 335), (335, 336), (336, 337), (337, 338), (338, 339), (339, 340), (340, 341), (341, 342), (342, 343), (343, 344), (345, 346), (346, 347), (347, 348), (348, 349), (349, 350), (350, 351), (351, 352), (352, 353), (354, 355), (354, 362), (355, 377), (356, 357), (356, 377), (357, 376), (358, 359), (358, 360), (359, 380), (360, 363), (361, 362), (361, 378), (363, 364), (364, 365), (365, 366), (366, 367), (367, 368), (368, 369), (369, 370), (370, 371), (372, 373), (373, 374), (374, 375), (375, 376), (378, 379), (379, 380), (381, 382), (382, 383), (383, 384), (384, 385), (385, 386), (386, 387), (387, 388), (388, 389), (389, 390), (390, 391), (392, 393), (392, 395), (393, 394), (394, 395), (396, 397), (396, 399), (396, 400), (397, 398), (397, 401), (398, 399), (398, 402), (399, 403), (404, 405), (404, 407), (404, 408), (405, 406), (405, 409), (406, 407), (406, 410), (407, 411), (412, 413), (412, 415), (412, 416), (413, 414), (413, 417), (414, 415), (414, 418), (415, 419), (420, 421), (420, 423), (420, 424), (421, 422), (421, 425), (422, 423), (422, 426), (423, 427), (428, 429), (428, 431), (428, 432), (429, 430), (429, 433), (430, 431), (430, 434), (431, 435), (436, 437), (436, 439), (437, 438), (438, 439), (440, 441), (440, 443), (441, 442), (442, 443), (444, 445), (444, 447), (445, 446), (446, 447), (448, 449), (448, 451), (449, 450), (450, 451), (452, 453), (452, 455), (453, 454), (454, 455), (456, 457), (456, 459), (457, 458), (458, 459)])
me_mesh.attributes.new('sharp_edge', 'BOOLEAN', 'EDGE').data.foreach_set('value', [ (min(e.vertices), max(e.vertices)) in _k for e in me_mesh.edges])
_uv = me_mesh.uv_layers.new(name='UVMap')
_uv.uv.foreach_set('vector', [0.5367, 0.748, 0.5367, 0.8286, 0.5304, 0.8286, 0.5304, 0.748, 0.1363, 0.8749, 0.1363, 0.748, 0.2107, 0.748, 0.2032, 0.8667, 0.2032, 0.7861, 0.1999, 0.7833, 0.1999, 0.7763, 0.1949, 0.7763, 0.1949, 0.7833, 0.1903, 0.7833, 0.1903, 0.7763, 0.1854, 0.7763, 0.1854, 0.7833, 0.1807, 0.7833, 0.1807, 0.7763, 0.1758, 0.7763, 0.1758, 0.7833, 0.1711, 0.7833, 0.1711, 0.7763, 0.1662, 0.7763, 0.1662, 0.7833, 0.1615, 0.7833, 0.1615, 0.7763, 0.1566, 0.7763, 0.1566, 0.7833, 0.152, 0.7833, 0.152, 0.7763, 0.147, 0.7763, 0.147, 0.7833, 0.1437, 0.7861, 0.1437, 0.8667, 0.2107, 0.8749, 0.1437, 0.7861, 0.147, 0.7833, 0.152, 0.7833, 0.1566, 0.7833, 0.1615, 0.7833, 0.1662, 0.7833, 0.1711, 0.7833, 0.1758, 0.7833, 0.1807, 0.7833, 0.1854, 0.7833, 0.1903, 0.7833, 0.1949, 0.7833, 0.1999, 0.7833, 0.2032, 0.7861, 0.2107, 0.8749, 0.1437, 0.8667, 0.2032, 0.8667, 0.2107, 0.748, 0.5045, 0.748, 0.5045, 0.8111, 0.4983, 0.8086, 0.4996, 0.762, 0.4996, 0.7971, 0.5012, 0.7971, 0.5012, 0.762, 0.4983, 0.7505, 0.4983, 0.7505, 0.5012, 0.762, 0.4996, 0.762, 0.4983, 0.8086, 0.485, 0.748, 0.4883, 0.748, 0.4883, 0.8268, 0.485, 0.8268, 0.5304, 0.748, 0.5304, 0.8286, 0.524, 0.8286, 0.524, 0.748, 0.5045, 0.8086, 0.5045, 0.7504, 0.5108, 0.748, 0.5108, 0.8111, 0.5141, 0.748, 0.5174, 0.748, 0.5174, 0.8749, 0.5141, 0.8749, 0.4883, 0.748, 0.4916, 0.748, 0.4916, 0.8268, 0.4883, 0.8268, 0.5141, 0.748, 0.5141, 0.8749, 0.5108, 0.8749, 0.5108, 0.748, 0.9808, 0.7122, 0.9808, 2.611e-09, 0.9871, 0.0, 0.9871, 0.7122, 0.33, 0.748, 0.3363, 0.748, 0.3363, 0.7497, 0.3363, 0.9043, 0.3363, 0.9061, 0.33, 0.9061, 0.9934, 1.306e-08, 0.9934, 0.7122, 0.9871, 0.7122, 0.9871, 0.0, 0.3237, 0.748, 0.33, 0.748, 0.33, 0.9061, 0.3237, 0.9061, 9.856e-09, 0.877, 0.0, 0.748, 0.07639, 0.748, 0.0754, 0.876, 0.0754, 0.7491, 0.0009951, 0.7491, 0.0009951, 0.876, 0.07639, 0.877, 0.07639, 0.877, 0.0009951, 0.876, 0.0754, 0.876, 0.07639, 0.748, 0.5367, 0.7122, 0.5367, 0.0, 0.6858, 0.0, 0.6495, 0.4027, 0.6495, 0.2737, 0.5532, 0.1966, 0.5532, 0.1791, 0.5466, 0.1791, 0.5466, 0.1966, 0.5731, 0.2737, 0.5731, 0.4027, 0.5532, 0.5156, 0.5466, 0.5156, 0.5466, 0.5331, 0.5532, 0.5331, 0.6858, 0.7122, 0.5731, 0.2737, 0.5466, 0.1966, 0.5532, 0.1966, 0.6495, 0.2737, 0.6858, 0.7122, 0.5532, 0.5331, 0.5532, 0.5156, 0.5731, 0.4027, 0.6495, 0.4027, 0.6858, 0.0, 0.524, 0.877, 0.5207, 0.877, 0.5207, 0.748, 0.524, 0.748, 0.4949, 0.748, 0.4983, 0.748, 0.4983, 0.829, 0.4949, 0.829, 0.5174, 0.877, 0.5174, 0.748, 0.5207, 0.748, 0.5207, 0.877, 0.4949, 0.829, 0.4916, 0.829, 0.4916, 0.748, 0.4949, 0.748, 0.3218, 0.748, 0.3218, 0.8286, 0.2961, 0.8286, 0.2961, 0.748, 0.2703, 0.8286, 0.2345, 0.8286, 0.2345, 0.748, 0.2703, 0.748, 0.3363, 0.796, 0.3363, 0.758, 0.3619, 0.748, 0.3619, 0.8061, 0.9983, 0.0, 0.9983, 0.6845, 0.9967, 0.6845, 0.9967, 0.0, 0.2107, 0.748, 0.2328, 0.748, 0.2328, 0.7497, 0.2345, 0.7497, 0.2345, 0.9043, 0.2328, 0.9043, 0.2328, 0.9061, 0.2107, 0.9061, 1.0, 0.0, 1.0, 0.6845, 0.9983, 0.6845, 0.9983, 0.0, 0.5383, 0.9194, 0.5383, 0.9176, 0.5367, 0.9176, 0.5367, 0.7122, 0.6858, 0.7122, 0.6858, 0.9176, 0.6842, 0.9176, 0.6842, 0.9194, 0.9934, 0.0, 0.995, 0.0, 0.995, 0.6845, 0.9934, 0.6845, 5.425e-08, 0.748, 0.0, 1.398e-08, 0.1716, 0.0, 0.1716, 0.06344, 0.1938, 0.06344, 0.1938, 0.748, 0.1363, 0.748, 0.1363, 0.9061, 0.07639, 0.9061, 0.07639, 0.748, 0.1938, 0.748, 0.1938, 8.357e-08, 0.3875, 0.0, 0.3875, 0.6845, 0.3654, 0.6845, 0.3654, 0.748, 0.995, 0.0, 0.9967, 0.0, 0.9967, 0.6845, 0.995, 0.6845, 0.3875, 0.0, 0.5367, 0.0, 0.5367, 0.748, 0.3875, 0.748, 0.6858, 0.8941, 0.6858, 0.7122, 0.835, 0.7122, 0.835, 0.8941, 0.8431, 0.6845, 0.8431, 1.0, 0.8428, 1.0, 0.8428, 0.6845, 0.8452, 0.6845, 0.8452, 1.0, 0.8448, 1.0, 0.8448, 0.6845, 0.8438, 0.6845, 0.8438, 1.0, 0.8434, 1.0, 0.8434, 0.6845, 0.8389, 1.0, 0.8386, 1.0, 0.8386, 0.6845, 0.8389, 0.6845, 0.8434, 0.6845, 0.8434, 1.0, 0.8431, 1.0, 0.8431, 0.6845, 0.8455, 0.6845, 0.8455, 1.0, 0.8452, 1.0, 0.8452, 0.6845, 0.8445, 0.6845, 0.8445, 1.0, 0.8441, 1.0, 0.8441, 0.6845, 0.8448, 0.6845, 0.8448, 1.0, 0.8445, 1.0, 0.8445, 0.6845, 0.8441, 0.6845, 0.8441, 1.0, 0.8438, 1.0, 0.8438, 0.6845, 0.398, 0.79, 0.3947, 0.79, 0.3947, 0.7865, 0.3947, 0.783, 0.398, 0.783, 0.838, 1.0, 0.8377, 1.0, 0.8377, 0.6845, 0.838, 0.6845, 0.4145, 0.7865, 0.4145, 0.783, 0.4178, 0.783, 0.4178, 0.79, 0.4145, 0.79, 0.4078, 0.748, 0.4082, 0.748, 0.4082, 0.769, 0.4078, 0.769, 0.4074, 0.748, 0.4078, 0.748, 0.4078, 0.769, 0.4074, 0.769, 0.4071, 0.748, 0.4074, 0.748, 0.4074, 0.769, 0.4071, 0.769, 0.4086, 0.748, 0.409, 0.748, 0.409, 0.769, 0.4086, 0.769, 0.4082, 0.748, 0.4086, 0.748, 0.4086, 0.769, 0.4082, 0.769, 0.4024, 0.748, 0.4024, 0.769, 0.4021, 0.769, 0.4021, 0.748, 0.4094, 0.7673, 0.4094, 0.7497, 0.4094, 0.748, 0.4099, 0.748, 0.4099, 0.769, 0.4094, 0.769, 0.409, 0.748, 0.4094, 0.748, 0.4094, 0.7497, 0.4094, 0.7673, 0.4094, 0.769, 0.409, 0.769, 0.4071, 0.748, 0.4071, 0.769, 0.4068, 0.769, 0.4068, 0.748, 0.4115, 0.748, 0.4118, 0.748, 0.4118, 0.769, 0.4115, 0.769, 0.4111, 0.748, 0.4115, 0.748, 0.4115, 0.769, 0.4111, 0.769, 0.4107, 0.748, 0.4111, 0.748, 0.4111, 0.769, 0.4107, 0.769, 0.4103, 0.748, 0.4107, 0.748, 0.4107, 0.769, 0.4103, 0.769, 0.4099, 0.748, 0.4103, 0.748, 0.4103, 0.769, 0.4099, 0.769, 0.3981, 0.748, 0.3981, 0.769, 0.3978, 0.769, 0.3978, 0.748, 0.4035, 0.748, 0.4035, 0.769, 0.4031, 0.769, 0.4031, 0.748, 0.4039, 0.748, 0.4039, 0.769, 0.4035, 0.769, 0.4035, 0.748, 0.4133, 0.748, 0.4137, 0.748, 0.4137, 0.769, 0.4133, 0.769, 0.4125, 0.748, 0.4129, 0.748, 0.4129, 0.769, 0.4125, 0.769, 0.4129, 0.748, 0.4133, 0.748, 0.4133, 0.769, 0.4129, 0.769, 0.415, 0.748, 0.4154, 0.748, 0.4154, 0.769, 0.415, 0.769, 0.4141, 0.748, 0.4146, 0.748, 0.4146, 0.769, 0.4141, 0.769, 0.8386, 1.0, 0.8383, 1.0, 0.8383, 0.6845, 0.8386, 0.6845, 0.4068, 0.748, 0.4068, 0.769, 0.4064, 0.769, 0.4064, 0.748, 0.4044, 0.748, 0.4044, 0.769, 0.4039, 0.769, 0.4039, 0.748, 0.4079, 0.79, 0.4046, 0.79, 0.4046, 0.7865, 0.4046, 0.783, 0.4079, 0.783, 0.4048, 0.748, 0.4048, 0.769, 0.4044, 0.769, 0.4044, 0.748, 0.4212, 0.7865, 0.4212, 0.783, 0.4245, 0.783, 0.4245, 0.79, 0.4212, 0.79, 0.3984, 0.748, 0.3984, 0.769, 0.3981, 0.769, 0.3981, 0.748, 0.4064, 0.748, 0.4064, 0.769, 0.406, 0.769, 0.406, 0.748, 0.4154, 0.748, 0.4158, 0.748, 0.4158, 0.769, 0.4154, 0.769, 0.4137, 0.748, 0.4141, 0.748, 0.4141, 0.769, 0.4137, 0.769, 0.4146, 0.748, 0.415, 0.748, 0.415, 0.769, 0.4146, 0.769, 0.8362, 1.0, 0.8359, 1.0, 0.8359, 0.6845, 0.8362, 0.6845, 0.8377, 1.0, 0.8373, 1.0, 0.8373, 0.6845, 0.8377, 0.6845, 0.4718, 0.748, 0.4751, 0.748, 0.4751, 0.7655, 0.4718, 0.7655, 0.406, 0.748, 0.406, 0.769, 0.4056, 0.769, 0.4056, 0.748, 0.4158, 0.748, 0.4161, 0.748, 0.4161, 0.769, 0.4158, 0.769, 0.4161, 0.748, 0.4165, 0.748, 0.4165, 0.769, 0.4161, 0.769, 0.3997, 0.748, 0.3997, 0.769, 0.3993, 0.769, 0.3993, 0.748, 0.4001, 0.748, 0.4001, 0.769, 0.3997, 0.769, 0.3997, 0.748, 0.8366, 1.0, 0.8362, 1.0, 0.8362, 0.6845, 0.8366, 0.6845, 0.8383, 1.0, 0.838, 1.0, 0.838, 0.6845, 0.8383, 0.6845, 0.4118, 0.748, 0.4121, 0.748, 0.4121, 0.769, 0.4118, 0.769, 0.4121, 0.748, 0.4125, 0.748, 0.4125, 0.769, 0.4121, 0.769, 0.4031, 0.748, 0.4031, 0.769, 0.4028, 0.769, 0.4028, 0.748, 0.4028, 0.748, 0.4028, 0.769, 0.4024, 0.769, 0.4024, 0.748, 0.4801, 0.7655, 0.4801, 0.783, 0.4768, 0.783, 0.4768, 0.7655, 0.4056, 0.748, 0.4056, 0.769, 0.4052, 0.769, 0.4052, 0.748, 0.4052, 0.748, 0.4052, 0.769, 0.4048, 0.769, 0.4048, 0.748, 0.5466, 0.1791, 0.5532, 0.1791, 0.5532, 0.1966, 0.5466, 0.1966, 0.4028, 0.769, 0.4032, 0.769, 0.4036, 0.7691, 0.404, 0.7692, 0.4044, 0.7694, 0.4048, 0.7696, 0.4052, 0.7699, 0.4055, 0.7702, 0.4057, 0.7706, 0.4059, 0.771, 0.4061, 0.7714, 0.4062, 0.7718, 0.4063, 0.7723, 0.4063, 0.7727, 0.4062, 0.7732, 0.4061, 0.7736, 0.4059, 0.7741, 0.4057, 0.7745, 0.4055, 0.7748, 0.4052, 0.7751, 0.4048, 0.7754, 0.4044, 0.7757, 0.404, 0.7758, 0.4036, 0.776, 0.4032, 0.776, 0.4028, 0.776, 0.4023, 0.776, 0.4019, 0.7758, 0.4015, 0.7757, 0.4011, 0.7754, 0.4008, 0.7751, 0.4005, 0.7748, 0.4002, 0.7745, 0.4, 0.7741, 0.3998, 0.7736, 0.3997, 0.7732, 0.3997, 0.7727, 0.3997, 0.7723, 0.3997, 0.7718, 0.3998, 0.7714, 0.4, 0.771, 0.4002, 0.7706, 0.4005, 0.7702, 0.4021, 0.7697, 0.4017, 0.7699, 0.4014, 0.7701, 0.4011, 0.7703, 0.4009, 0.7706, 0.4007, 0.7709, 0.4005, 0.7712, 0.4003, 0.7716, 0.4003, 0.7719, 0.4002, 0.7723, 0.4002, 0.7727, 0.4003, 0.7731, 0.4003, 0.7735, 0.4005, 0.7738, 0.4007, 0.7741, 0.4009, 0.7745, 0.4011, 0.7747, 0.4014, 0.775, 0.4017, 0.7752, 0.4021, 0.7753, 0.4024, 0.7754, 0.4028, 0.7755, 0.4032, 0.7755, 0.4035, 0.7754, 0.4039, 0.7753, 0.4042, 0.7752, 0.4045, 0.775, 0.4048, 0.7747, 0.4051, 0.7745, 0.4053, 0.7742, 0.4055, 0.7738, 0.4056, 0.7735, 0.4057, 0.7731, 0.4058, 0.7727, 0.4058, 0.7723, 0.4057, 0.7719, 0.4056, 0.7716, 0.4055, 0.7712, 0.4053, 0.7709, 0.4051, 0.7706, 0.4048, 0.7703, 0.4045, 0.7701, 0.4042, 0.7699, 0.4039, 0.7697, 0.4035, 0.7696, 0.4032, 0.7696, 0.4028, 0.7696, 0.4024, 0.7696, 0.4008, 0.7699, 0.4011, 0.7696, 0.4015, 0.7694, 0.4019, 0.7692, 0.4023, 0.7691, 0.4008, 0.7699, 0.4024, 0.7696, 0.4021, 0.7697, 0.4005, 0.7702, 0.8369, 1.0, 0.8366, 1.0, 0.8366, 0.6845, 0.8369, 0.6845, 0.8373, 1.0, 0.8369, 1.0, 0.8369, 0.6845, 0.8373, 0.6845, 0.4018, 0.748, 0.4018, 0.769, 0.4014, 0.769, 0.4014, 0.748, 0.4817, 0.748, 0.485, 0.748, 0.485, 0.7655, 0.4817, 0.7655, 0.4021, 0.748, 0.4021, 0.769, 0.4018, 0.769, 0.4018, 0.748, 0.4014, 0.748, 0.4014, 0.769, 0.401, 0.769, 0.401, 0.748, 0.4768, 0.7655, 0.4768, 0.783, 0.4735, 0.783, 0.4735, 0.7655, 0.4652, 0.748, 0.4718, 0.748, 0.4718, 0.7655, 0.4652, 0.7655, 0.3988, 0.748, 0.3988, 0.769, 0.3984, 0.769, 0.3984, 0.748, 0.3993, 0.748, 0.3993, 0.769, 0.3988, 0.769, 0.3988, 0.748, 0.8359, 1.0, 0.8356, 1.0, 0.8356, 0.6845, 0.8359, 0.6845, 0.8356, 1.0, 0.8353, 1.0, 0.8353, 0.6845, 0.8356, 0.6845, 0.4005, 0.748, 0.4005, 0.769, 0.4001, 0.769, 0.4001, 0.748, 0.401, 0.748, 0.401, 0.769, 0.4005, 0.769, 0.4005, 0.748, 0.4834, 0.7655, 0.4834, 0.783, 0.4801, 0.783, 0.4801, 0.7655, 0.4118, 0.769, 0.4118, 0.7865, 0.4085, 0.7865, 0.4085, 0.769, 0.8419, 1.0, 0.8416, 1.0, 0.8416, 0.6845, 0.8419, 0.6845, 0.8423, 1.0, 0.8419, 1.0, 0.8419, 0.6845, 0.8423, 0.6845, 0.8426, 1.0, 0.8423, 1.0, 0.8423, 0.6845, 0.8426, 0.6845, 0.8428, 1.0, 0.8426, 1.0, 0.8426, 0.6845, 0.8428, 0.6845, 0.8507, 0.6845, 0.8507, 1.0, 0.8504, 1.0, 0.8504, 0.6845, 0.8504, 0.6845, 0.8504, 1.0, 0.8501, 1.0, 0.8501, 0.6845, 0.8501, 0.6845, 0.8501, 1.0, 0.8498, 1.0, 0.8498, 0.6845, 0.8498, 0.6845, 0.8498, 1.0, 0.8495, 1.0, 0.8495, 0.6845, 0.8495, 0.6845, 0.8495, 1.0, 0.8491, 1.0, 0.8491, 0.6845, 0.8491, 0.6845, 0.8491, 1.0, 0.8488, 1.0, 0.8488, 0.6845, 0.8488, 0.6845, 0.8488, 1.0, 0.8484, 1.0, 0.8484, 0.6845, 0.8484, 0.6845, 0.8484, 1.0, 0.848, 1.0, 0.848, 0.6845, 0.848, 0.6845, 0.848, 1.0, 0.8477, 1.0, 0.8477, 0.6845, 0.8477, 0.6845, 0.8477, 1.0, 0.8474, 1.0, 0.8474, 0.6845, 0.8474, 0.6845, 0.8474, 1.0, 0.8471, 1.0, 0.8471, 0.6845, 0.8471, 0.6845, 0.8471, 1.0, 0.8468, 1.0, 0.8468, 0.6845, 0.8353, 1.0, 0.835, 1.0, 0.835, 0.6845, 0.8353, 0.6845, 0.4218, 0.769, 0.4215, 0.769, 0.4215, 0.748, 0.4218, 0.748, 0.3934, 0.748, 0.3934, 0.769, 0.3931, 0.769, 0.3931, 0.748, 0.3959, 0.748, 0.3959, 0.769, 0.3954, 0.769, 0.3954, 0.748, 0.4226, 0.769, 0.4222, 0.769, 0.4222, 0.748, 0.4226, 0.748, 0.4243, 0.769, 0.4239, 0.769, 0.4239, 0.748, 0.4243, 0.748, 0.3942, 0.748, 0.3942, 0.769, 0.3938, 0.769, 0.3938, 0.748, 0.3954, 0.748, 0.3954, 0.769, 0.395, 0.769, 0.395, 0.748, 0.4235, 0.769, 0.423, 0.769, 0.423, 0.748, 0.4235, 0.748, 0.4239, 0.769, 0.4235, 0.769, 0.4235, 0.748, 0.4239, 0.748, 0.3967, 0.748, 0.3967, 0.769, 0.3963, 0.769, 0.3963, 0.748, 0.4215, 0.769, 0.4211, 0.769, 0.4211, 0.748, 0.4215, 0.748, 0.3971, 0.748, 0.3971, 0.769, 0.3967, 0.769, 0.3967, 0.748, 0.4222, 0.769, 0.4218, 0.769, 0.4218, 0.748, 0.4222, 0.748, 0.3946, 0.748, 0.3946, 0.769, 0.3942, 0.769, 0.3942, 0.748, 0.395, 0.748, 0.395, 0.769, 0.3946, 0.769, 0.3946, 0.748, 0.3963, 0.748, 0.3963, 0.769, 0.3959, 0.769, 0.3959, 0.748, 0.3974, 0.748, 0.3974, 0.769, 0.3971, 0.769, 0.3971, 0.748, 0.3938, 0.748, 0.3938, 0.769, 0.3934, 0.769, 0.3934, 0.748, 0.423, 0.769, 0.4226, 0.769, 0.4226, 0.748, 0.423, 0.748, 0.3978, 0.748, 0.3978, 0.769, 0.3974, 0.769, 0.3974, 0.748, 0.3962, 0.769, 0.3966, 0.769, 0.397, 0.7691, 0.3974, 0.7692, 0.3978, 0.7694, 0.3982, 0.7696, 0.3986, 0.7699, 0.3989, 0.7702, 0.3991, 0.7706, 0.3993, 0.771, 0.3995, 0.7714, 0.3996, 0.7718, 0.3997, 0.7723, 0.3997, 0.7727, 0.3996, 0.7732, 0.3995, 0.7736, 0.3993, 0.7741, 0.3991, 0.7745, 0.3989, 0.7748, 0.3986, 0.7751, 0.3982, 0.7754, 0.3978, 0.7757, 0.3974, 0.7758, 0.397, 0.776, 0.3966, 0.776, 0.3962, 0.776, 0.3957, 0.776, 0.3953, 0.7758, 0.3949, 0.7757, 0.3945, 0.7754, 0.3942, 0.7751, 0.3939, 0.7748, 0.3936, 0.7745, 0.3934, 0.7741, 0.3932, 0.7736, 0.3931, 0.7732, 0.3931, 0.7727, 0.3931, 0.7723, 0.3931, 0.7718, 0.3932, 0.7714, 0.3934, 0.771, 0.3936, 0.7706, 0.3939, 0.7702, 0.3942, 0.7699, 0.3945, 0.7696, 0.3949, 0.7694, 0.3953, 0.7692, 0.3957, 0.7691, 0.4201, 0.748, 0.4205, 0.748, 0.4205, 0.769, 0.4201, 0.769, 0.4188, 0.7673, 0.4188, 0.7497, 0.4188, 0.748, 0.4192, 0.748, 0.4192, 0.769, 0.4188, 0.769, 0.3899, 0.769, 0.3899, 0.748, 0.3903, 0.748, 0.3903, 0.769, 0.3903, 0.769, 0.3903, 0.748, 0.3907, 0.748, 0.3907, 0.769, 0.4208, 0.748, 0.4211, 0.748, 0.4211, 0.769, 0.4208, 0.769, 0.4063, 0.7793, 0.4063, 0.7797, 0.4062, 0.7802, 0.4061, 0.7806, 0.4059, 0.7811, 0.4057, 0.7815, 0.4055, 0.7818, 0.4052, 0.7821, 0.4048, 0.7824, 0.4044, 0.7827, 0.404, 0.7828, 0.4036, 0.7829, 0.4032, 0.783, 0.4028, 0.783, 0.4023, 0.7829, 0.4019, 0.7828, 0.4015, 0.7827, 0.4011, 0.7824, 0.4008, 0.7821, 0.4005, 0.7818, 0.4002, 0.7815, 0.4, 0.7811, 0.3998, 0.7806, 0.3997, 0.7802, 0.3997, 0.7797, 0.3997, 0.7793, 0.3997, 0.7788, 0.3998, 0.7784, 0.4, 0.778, 0.4002, 0.7776, 0.4005, 0.7772, 0.4008, 0.7769, 0.4011, 0.7766, 0.4015, 0.7764, 0.4019, 0.7762, 0.4023, 0.7761, 0.4028, 0.776, 0.4032, 0.776, 0.4036, 0.7761, 0.404, 0.7762, 0.4044, 0.7764, 0.4048, 0.7766, 0.4052, 0.7769, 0.4056, 0.7786, 0.4055, 0.7782, 0.4053, 0.7779, 0.4051, 0.7776, 0.4048, 0.7773, 0.4045, 0.7771, 0.4042, 0.7769, 0.4039, 0.7767, 0.4035, 0.7766, 0.4032, 0.7766, 0.4028, 0.7766, 0.4024, 0.7766, 0.4021, 0.7767, 0.4017, 0.7769, 0.4014, 0.7771, 0.4011, 0.7773, 0.4009, 0.7776, 0.4007, 0.7779, 0.4005, 0.7782, 0.4003, 0.7786, 0.4003, 0.7789, 0.4002, 0.7793, 0.4002, 0.7797, 0.4003, 0.7801, 0.4003, 0.7805, 0.4005, 0.7808, 0.4007, 0.7811, 0.4009, 0.7815, 0.4011, 0.7817, 0.4014, 0.782, 0.4017, 0.7822, 0.4021, 0.7823, 0.4024, 0.7824, 0.4028, 0.7824, 0.4032, 0.7824, 0.4035, 0.7824, 0.4039, 0.7823, 0.4042, 0.7822, 0.4045, 0.782, 0.4048, 0.7817, 0.4051, 0.7815, 0.4053, 0.7811, 0.4055, 0.7808, 0.4056, 0.7805, 0.4057, 0.7801, 0.4058, 0.7797, 0.4058, 0.7793, 0.4057, 0.7789, 0.4055, 0.7772, 0.4057, 0.7776, 0.4059, 0.778, 0.4061, 0.7784, 0.4062, 0.7788, 0.4055, 0.7772, 0.4057, 0.7789, 0.4056, 0.7786, 0.4052, 0.7769, 0.3891, 0.769, 0.3891, 0.748, 0.3895, 0.748, 0.3895, 0.769, 0.3887, 0.769, 0.3887, 0.748, 0.3891, 0.748, 0.3891, 0.769, 0.3895, 0.769, 0.3895, 0.748, 0.3899, 0.748, 0.3899, 0.769, 0.3884, 0.769, 0.3884, 0.748, 0.3887, 0.748, 0.3887, 0.769, 0.4179, 0.748, 0.4184, 0.748, 0.4184, 0.769, 0.4179, 0.769, 0.4175, 0.748, 0.4179, 0.748, 0.4179, 0.769, 0.4175, 0.769, 0.4197, 0.748, 0.4201, 0.748, 0.4201, 0.769, 0.4197, 0.769, 0.4168, 0.748, 0.4171, 0.748, 0.4171, 0.769, 0.4168, 0.769, 0.4165, 0.748, 0.4168, 0.748, 0.4168, 0.769, 0.4165, 0.769, 0.4171, 0.748, 0.4175, 0.748, 0.4175, 0.769, 0.4171, 0.769, 0.4184, 0.748, 0.4188, 0.748, 0.4188, 0.7497, 0.4188, 0.7673, 0.4188, 0.769, 0.4184, 0.769, 0.4192, 0.748, 0.4197, 0.748, 0.4197, 0.769, 0.4192, 0.769, 0.4205, 0.748, 0.4208, 0.748, 0.4208, 0.769, 0.4205, 0.769, 0.392, 0.769, 0.392, 0.748, 0.3924, 0.748, 0.3924, 0.769, 0.3916, 0.769, 0.3916, 0.748, 0.392, 0.748, 0.392, 0.769, 0.3912, 0.769, 0.3912, 0.748, 0.3916, 0.748, 0.3916, 0.769, 0.3907, 0.769, 0.3907, 0.748, 0.3912, 0.748, 0.3912, 0.769, 0.4251, 0.769, 0.4247, 0.769, 0.4247, 0.748, 0.4251, 0.748, 0.4258, 0.769, 0.4255, 0.769, 0.4255, 0.748, 0.4258, 0.748, 0.4247, 0.769, 0.4243, 0.769, 0.4243, 0.748, 0.4247, 0.748, 0.3927, 0.769, 0.3927, 0.748, 0.3931, 0.748, 0.3931, 0.769, 0.4255, 0.769, 0.4251, 0.769, 0.4251, 0.748, 0.4255, 0.748, 0.3924, 0.769, 0.3924, 0.748, 0.3927, 0.748, 0.3927, 0.769, 0.4751, 0.748, 0.4784, 0.748, 0.4784, 0.7655, 0.4751, 0.7655, 0.4784, 0.748, 0.4817, 0.748, 0.4817, 0.7655, 0.4784, 0.7655, 0.4181, 0.776, 0.4176, 0.776, 0.4172, 0.776, 0.4168, 0.7758, 0.4164, 0.7757, 0.416, 0.7754, 0.4157, 0.7751, 0.4154, 0.7748, 0.4151, 0.7745, 0.4149, 0.7741, 0.4147, 0.7736, 0.4146, 0.7732, 0.4145, 0.7727, 0.4145, 0.7723, 0.4146, 0.7718, 0.4147, 0.7714, 0.4149, 0.771, 0.4151, 0.7706, 0.4154, 0.7702, 0.4157, 0.7699, 0.416, 0.7696, 0.4164, 0.7694, 0.4168, 0.7692, 0.4172, 0.7691, 0.4176, 0.769, 0.4181, 0.769, 0.4185, 0.7691, 0.4189, 0.7692, 0.4193, 0.7694, 0.4197, 0.7696, 0.42, 0.7699, 0.4203, 0.7702, 0.4206, 0.7706, 0.4208, 0.771, 0.421, 0.7714, 0.4211, 0.7718, 0.4211, 0.7723, 0.4211, 0.7727, 0.4211, 0.7732, 0.421, 0.7736, 0.4208, 0.7741, 0.4206, 0.7745, 0.4203, 0.7748, 0.42, 0.7751, 0.4197, 0.7754, 0.4193, 0.7757, 0.4189, 0.7758, 0.4185, 0.776, 0.8412, 1.0, 0.8409, 1.0, 0.8409, 0.6845, 0.8412, 0.6845, 0.8416, 1.0, 0.8412, 1.0, 0.8412, 0.6845, 0.8416, 0.6845, 0.8405, 1.0, 0.8402, 1.0, 0.8402, 0.6845, 0.8405, 0.6845, 0.8402, 1.0, 0.8398, 1.0, 0.8398, 0.6845, 0.8402, 0.6845, 0.8409, 1.0, 0.8405, 1.0, 0.8405, 0.6845, 0.8409, 0.6845, 0.8398, 1.0, 0.8395, 1.0, 0.8395, 0.6845, 0.8398, 0.6845, 0.8468, 0.6845, 0.8468, 1.0, 0.8465, 1.0, 0.8465, 0.6845, 0.8462, 0.6845, 0.8462, 1.0, 0.8459, 1.0, 0.8459, 0.6845, 0.8465, 0.6845, 0.8465, 1.0, 0.8462, 1.0, 0.8462, 0.6845, 0.8459, 0.6845, 0.8459, 1.0, 0.8455, 1.0, 0.8455, 0.6845, 0.8392, 1.0, 0.8389, 1.0, 0.8389, 0.6845, 0.8392, 0.6845, 0.8395, 1.0, 0.8392, 1.0, 0.8392, 0.6845, 0.8395, 0.6845, 0.4834, 0.7655, 0.485, 0.7655, 0.485, 0.8006, 0.4834, 0.8006, 0.4718, 0.769, 0.4718, 0.7655, 0.4735, 0.7655, 0.4735, 0.769, 0.4553, 0.748, 0.4553, 0.783, 0.4521, 0.783, 0.4521, 0.748, 0.4242, 0.7725, 0.4242, 0.769, 0.4258, 0.769, 0.4258, 0.7725, 0.4586, 0.748, 0.4586, 0.783, 0.4553, 0.783, 0.4553, 0.748, 0.3221, 0.748, 0.3237, 0.748, 0.3237, 0.783, 0.3221, 0.783, 0.4068, 0.7725, 0.4068, 0.769, 0.4085, 0.769, 0.4085, 0.7725, 0.4291, 0.783, 0.4291, 0.748, 0.4324, 0.748, 0.4324, 0.783, 0.4242, 0.769, 0.4242, 0.7725, 0.4225, 0.7725, 0.4225, 0.769, 0.4521, 0.748, 0.4521, 0.783, 0.4488, 0.783, 0.4488, 0.748, 0.4668, 0.7655, 0.4685, 0.7655, 0.4685, 0.8006, 0.4668, 0.8006, 0.4258, 0.783, 0.4258, 0.748, 0.4291, 0.748, 0.4291, 0.783, 0.4242, 0.7725, 0.4242, 0.776, 0.4225, 0.776, 0.4225, 0.7725, 0.4619, 0.748, 0.4619, 0.783, 0.4586, 0.783, 0.4586, 0.748, 0.4718, 0.7725, 0.4718, 0.769, 0.4735, 0.769, 0.4735, 0.7725, 0.4652, 0.7655, 0.4668, 0.7655, 0.4668, 0.8006, 0.4652, 0.8006, 0.4258, 0.7725, 0.4258, 0.776, 0.4242, 0.776, 0.4242, 0.7725, 0.4389, 0.748, 0.4389, 0.783, 0.4357, 0.783, 0.4357, 0.748, 0.4129, 0.7725, 0.4129, 0.769, 0.4145, 0.769, 0.4145, 0.7725, 0.4357, 0.748, 0.4357, 0.783, 0.4324, 0.783, 0.4324, 0.748, 0.4701, 0.7655, 0.4718, 0.7655, 0.4718, 0.8006, 0.4701, 0.8006, 0.4455, 0.748, 0.4455, 0.783, 0.4422, 0.783, 0.4422, 0.748, 0.4718, 0.7759, 0.4718, 0.7725, 0.4735, 0.7725, 0.4735, 0.7759, 0.4619, 0.783, 0.4619, 0.748, 0.4652, 0.748, 0.4652, 0.783, 0.4718, 0.7794, 0.4718, 0.7759, 0.4735, 0.7759, 0.4735, 0.7794, 0.4685, 0.7655, 0.4701, 0.7655, 0.4701, 0.8006, 0.4685, 0.8006, 0.4145, 0.7725, 0.4145, 0.776, 0.4129, 0.776, 0.4129, 0.7725, 0.4389, 0.783, 0.4389, 0.748, 0.4422, 0.748, 0.4422, 0.783, 0.4068, 0.776, 0.4068, 0.7725, 0.4085, 0.7725, 0.4085, 0.776, 0.4488, 0.748, 0.4488, 0.783, 0.4455, 0.783, 0.4455, 0.748, 0.3881, 0.776, 0.3931, 0.776, 0.3931, 0.783, 0.3881, 0.783, 0.4211, 0.769, 0.4218, 0.769, 0.4218, 0.7743, 0.4211, 0.7743, 0.398, 0.783, 0.398, 0.776, 0.3987, 0.776, 0.3987, 0.783, 0.4735, 0.7847, 0.4728, 0.7847, 0.4728, 0.7794, 0.4735, 0.7794, 0.4075, 0.776, 0.4075, 0.783, 0.4068, 0.783, 0.4068, 0.776, 0.3997, 0.783, 0.4046, 0.783, 0.4046, 0.79, 0.3997, 0.79, 0.3987, 0.783, 0.3994, 0.783, 0.3994, 0.7883, 0.3987, 0.7883, 0.4122, 0.776, 0.4122, 0.769, 0.4129, 0.769, 0.4129, 0.776, 0.3947, 0.7883, 0.3941, 0.7883, 0.3941, 0.783, 0.3947, 0.783, 0.4132, 0.783, 0.4132, 0.776, 0.4139, 0.776, 0.4139, 0.783, 0.4195, 0.776, 0.4245, 0.776, 0.4245, 0.783, 0.4195, 0.783, 0.4132, 0.783, 0.4139, 0.783, 0.4139, 0.7882, 0.4132, 0.7882, 0.4122, 0.783, 0.4122, 0.776, 0.4129, 0.776, 0.4129, 0.783, 0.3937, 0.7883, 0.3931, 0.7883, 0.3931, 0.783, 0.3937, 0.783, 0.4075, 0.783, 0.4075, 0.776, 0.4081, 0.776, 0.4081, 0.783, 0.4145, 0.776, 0.4195, 0.776, 0.4195, 0.783, 0.4145, 0.783, 0.4139, 0.783, 0.4145, 0.783, 0.4145, 0.7882, 0.4139, 0.7882, 0.3987, 0.783, 0.3987, 0.776, 0.3994, 0.776, 0.3994, 0.783, 0.4252, 0.7882, 0.4245, 0.7882, 0.4245, 0.783, 0.4252, 0.783, 0.3884, 0.755, 0.3884, 0.762, 0.3877, 0.762, 0.3877, 0.755, 0.3881, 0.769, 0.3931, 0.769, 0.3931, 0.776, 0.3881, 0.776, 0.4718, 0.7794, 0.4725, 0.7794, 0.4725, 0.7847, 0.4718, 0.7847, 0.4245, 0.783, 0.4245, 0.776, 0.4252, 0.776, 0.4252, 0.783, 0.4258, 0.7882, 0.4252, 0.7882, 0.4252, 0.783, 0.4258, 0.783, 0.4145, 0.776, 0.4145, 0.783, 0.4139, 0.783, 0.4139, 0.776, 0.3931, 0.776, 0.398, 0.776, 0.398, 0.783, 0.3931, 0.783, 0.4225, 0.7743, 0.4218, 0.7743, 0.4218, 0.769, 0.4225, 0.769, 0.4258, 0.776, 0.4258, 0.783, 0.4252, 0.783, 0.4252, 0.776, 0.3877, 0.762, 0.3884, 0.762, 0.3884, 0.7673, 0.3877, 0.7673, 0.3884, 0.748, 0.3884, 0.755, 0.3877, 0.755, 0.3877, 0.748, 0.2703, 0.8286, 0.2703, 0.748, 0.2961, 0.748, 0.2961, 0.8286, 0.6858, 0.7122, 0.6858, 0.0, 0.6875, 0.0, 0.6875, 0.6845, 0.8333, 0.6845, 0.8333, 0.0, 0.835, 0.0, 0.835, 0.7122, 0.3875, 0.748, 0.3875, 0.8061, 0.3619, 0.7961, 0.3641, 0.7595, 0.3641, 0.7946, 0.3657, 0.7946, 0.3657, 0.7595, 0.369, 0.7595, 0.369, 0.7946, 0.3707, 0.7946, 0.3707, 0.7595, 0.374, 0.7595, 0.374, 0.7946, 0.3756, 0.7946, 0.3756, 0.7595, 0.3789, 0.7595, 0.3789, 0.7946, 0.3806, 0.7946, 0.3806, 0.7595, 0.3839, 0.7595, 0.3839, 0.7946, 0.3856, 0.7946, 0.3856, 0.7595, 0.3619, 0.7581, 0.3619, 0.7581, 0.3856, 0.7595, 0.3641, 0.7595, 0.3619, 0.7961, 0.835, 0.6845, 0.835, 0.0, 0.9808, 0.0, 0.9353, 0.3936, 0.9353, 0.313, 0.8805, 0.313, 0.8805, 0.3936, 0.9808, 0.6845, 0.9808, 0.6845, 0.8805, 0.3936, 0.9353, 0.3936, 0.9808, 0.0])
me_mesh.materials.append(mat_4)
me_mesh.materials.append(mat_color_003_1)
me_mesh.materials.append(mat_default)
me_mesh.materials.append(mat_color_007_1)
me_mesh.use_remesh_preserve_volume = False
me_mesh.use_remesh_preserve_attributes = False
me_mesh.use_mirror_vertex_groups = False
me_mesh.update()
me_mesh.normals_split_custom_set([tuple(v) for v in zip(*[iter([0.9369, -0.3497, 0.0, 0.9369, -0.3497, 0.0, 0.9369, -0.3497, 0.0, 0.9369, -0.3497, 0.0, -2.033e-06, -1.0, 1.406e-05, -2.033e-06, -1.0, 1.406e-05, -1.947e-06, -1.0, 1.344e-05, -7.915e-08, -1.0, -1.787e-07, 0.0001244, -1.0, -0.0001479, -0.3161, -0.9487, -0.0001504, -0.7071, -0.7071, 9.944e-06, -2.033e-06, -1.0, 1.406e-05, -0.0001049, -1.0, -0.0001556, 8.004e-05, -1.0, -7.097e-05, -2.033e-06, -1.0, 1.406e-05, -2.033e-06, -1.0, 1.406e-05, -0.0001049, -1.0, -0.0001557, 8.005e-05, -1.0, -7.097e-05, -2.033e-06, -1.0, 1.406e-05, -2.033e-06, -1.0, 1.406e-05, -0.0001049, -1.0, -0.0001557, 8.005e-05, -1.0, -7.097e-05, -2.033e-06, -1.0, 1.406e-05, -2.033e-06, -1.0, 1.406e-05, -0.0001049, -1.0, -0.0001557, 8.005e-05, -1.0, -7.097e-05, -2.033e-06, -1.0, 1.406e-05, -2.033e-06, -1.0, 1.406e-05, -0.0001049, -1.0, -0.0001557, 8.005e-05, -1.0, -7.097e-05, -2.033e-06, -1.0, 1.406e-05, -2.033e-06, -1.0, 1.406e-05, -0.0001146, -1.0, -0.000117, -6.007e-06, -1.0, -0.0002052, -1.904e-06, -1.0, 1.312e-05, -1.476e-07, -1.0, 3.199e-07, -6.007e-06, -1.0, -0.0002052, -0.0001146, -1.0, -0.000117, 8.005e-05, -1.0, -7.097e-05, -0.0001049, -1.0, -0.0001557, 8.005e-05, -1.0, -7.097e-05, -0.0001049, -1.0, -0.0001557, 8.005e-05, -1.0, -7.097e-05, -0.0001049, -1.0, -0.0001557, 8.005e-05, -1.0, -7.097e-05, -0.0001049, -1.0, -0.0001557, 8.004e-05, -1.0, -7.097e-05, -0.0001049, -1.0, -0.0001556, -0.3161, -0.9487, -0.0001504, 0.0001244, -1.0, -0.0001479, -1.476e-07, -1.0, 3.199e-07, -1.904e-06, -1.0, 1.312e-05, -7.915e-08, -1.0, -1.787e-07, -1.947e-06, -1.0, 1.344e-05, 0.0, 0.0, 1.0, 0.0, 0.0, 1.0, 0.0, 0.0, 1.0, 0.57, -0.57, 0.5918, -0.5774, -0.5774, 0.5774, -0.5774, 0.5774, 0.5774, 0.3319, 0.3319, 0.883, 0.0, 0.0, 1.0, 0.0, 0.0, 1.0, 0.3319, 0.3319, 0.883, 0.57, -0.57, 0.5918, 0.0, 0.0, 1.0, 0.0, 0.0, 1.0, 0.0, 0.0, 1.0, 0.0, 0.0, 1.0, 0.0, 0.0, 1.0, -0.9379, -0.3469, 0.0, -0.9379, -0.3469, 0.0, -0.9379, -0.3469, 0.0, -0.9379, -0.3469, 0.0, 0.0, 0.0, -1.0, 0.0, 0.0, -1.0, 0.0, 0.0, -1.0, 0.0, 0.0, -1.0, -1.0, 0.0, 0.0, -1.0, 0.0, 0.0, -1.0, 0.0, 0.0, -1.0, 0.0, 0.0, 0.0, 0.0, -1.0, 0.0, 0.0, -1.0, 0.0, 0.0, -1.0, 0.0, 0.0, -1.0, 1.0, 0.0, 0.0, 1.0, 0.0, 0.0, 1.0, 0.0, 0.0, 1.0, 0.0, 0.0, -1.0, 0.0, 0.0, -1.0, 0.0, 0.0, -1.0, 0.0, 0.0, -1.0, 0.0, 0.0, 0.0, 0.0, 1.0, 0.0, 0.0, 1.0, 0.0, 0.0, 1.0, 0.0, 0.0, 1.0, 0.0, 0.0, 1.0, 0.0, 0.0, 1.0, 1.0, 0.0, 0.0, 1.0, 0.0, 0.0, 1.0, 0.0, 0.0, 1.0, 0.0, 0.0, 0.0, 0.0, -1.0, 0.0, 0.0, -1.0, 0.0, 0.0, -1.0, 0.0, 0.0, -1.0, 0.0, -1.0, 0.0, 0.0, -1.0, 0.0, 0.0, -1.0, 1.683e-08, 0.0, -1.0, 3.21e-06, 0.0, -1.0, 0.0, 0.0, -1.0, 0.0, 0.0, -1.0, 2.487e-08, 0.0, -1.0, 3.202e-06, 0.0, -1.0, 3.202e-06, 0.0, -1.0, 2.487e-08, 0.0, -1.0, 3.21e-06, 0.0, -1.0, 1.683e-08, 0.0, -1.0, 0.0, 0.0, -1.0, 0.0, 0.0, -1.0, 2.966e-09, 0.6655, -0.7464, 3.447e-08, 0.4807, -0.8769, -1.069e-07, 0.0, -1.0, -2.857e-07, 0.0, -1.0, 0.0, 0.0, -1.0, 0.0, 0.0, -1.0, -1.643e-07, 0.0, -1.0, -2.198e-07, 0.0, -1.0, 1.819e-08, 0.0, -1.0, 3.064e-08, 0.0, -1.0, 0.0, 0.0, -1.0, 0.0, 0.0, -1.0, 2.566e-08, 0.0, -1.0, 2.068e-08, 0.0, -1.0, -2.198e-07, 0.0, -1.0, -1.643e-07, 0.0, -1.0, -2.857e-07, 0.4807, -0.8769, -1.069e-07, 0.0, -1.0, 2.068e-08, 0.0, -1.0, 2.566e-08, 0.0, -1.0, 3.064e-08, 0.0, -1.0, 1.819e-08, 0.6655, -0.7464, 3.447e-08, 0.0, -1.0, 2.966e-09, -1.0, 0.0, 0.0, -1.0, 0.0, 0.0, -1.0, 0.0, 0.0, -1.0, 0.0, 0.0, 0.0, 0.0, -1.0, 0.0, 0.0, -1.0, 0.0, 0.0, -1.0, 0.0, 0.0, -1.0, 1.0, 0.0, 0.0, 1.0, 0.0, 0.0, 0.4807, -0.8769, -1.069e-07, 0.6655, -0.7464, 3.447e-08, 0.0, 0.0, 1.0, 0.0, 0.0, 1.0, 0.0, 0.0, 1.0, 0.0, 0.0, 1.0, -0.9379, -0.3469, 0.0, -0.9379, -0.3469, 0.0, -0.9379, -0.3469, 0.0, -0.9379, -0.3469, 0.0, 0.0, -1.0, 0.0, 0.0, -1.0, 0.0, 0.0, -1.0, 0.0, 0.0, -1.0, 0.0, 0.0, 0.0, -1.0, 0.0, 0.0, -1.0, 0.0, 0.0, -1.0, 0.0, 0.0, -1.0, -1.0, 0.0, 0.0, -1.0, 0.0, 0.0, -1.0, 0.0, 0.0, -1.0, 0.0, 0.0, 0.0, 0.0, -1.0, 0.0, 0.0, -1.0, 0.0, 0.0, -1.0, 0.0, 0.0, -1.0, 0.0, 0.0, -1.0, 0.0, 0.0, -1.0, 0.0, 0.0, -1.0, 0.0, 0.0, -1.0, 1.0, 0.0, 0.0, 1.0, 0.0, 0.0, 1.0, 0.0, 0.0, 1.0, 0.0, 0.0, 1.643e-07, 0.0, 1.0, 1.643e-07, 0.0, 1.0, 1.643e-07, 0.0, 1.0, 1.643e-07, 0.0, 1.0, 1.643e-07, 0.0, 1.0, 1.643e-07, 0.0, 1.0, 1.643e-07, 0.0, 1.0, 1.643e-07, 0.0, 1.0, 0.0, -1.0, 0.0, 0.0, -1.0, 0.0, 0.0, -1.0, 0.0, 0.0, -1.0, 0.0, -1.0, 0.0, 0.0, -1.0, 0.0, 0.0, -1.0, 0.0, 0.0, -1.0, 0.0, 0.0, -1.0, 0.0, 0.0, -1.0, 0.0, 0.0, 0.0, -1.0, 0.0, 0.0, -1.0, 0.0, 0.0, -1.0, 0.0, 0.0, -1.0, 0.0, 1.0, -6.016e-09, 0.0, 1.0, -6.016e-09, 0.0, 1.0, -6.016e-09, 0.0, 1.0, -6.016e-09, 0.0, 1.0, -6.016e-09, 0.0, 1.0, -6.016e-09, 0.0, 0.0, -1.0, 0.0, 0.0, -1.0, 0.0, 0.0, -1.0, 0.0, 0.0, -1.0, 0.0, 0.0, 1.0, 0.0, 0.0, 1.0, 0.0, 0.0, 1.0, 0.0, 0.0, 1.0, 0.0, 0.0, 0.0, -1.0, 0.0, 0.0, -1.0, 0.0, 0.0, -1.0, 0.0, 0.0, -1.0, 0.7916, -0.6073, -0.06715, 0.7916, -0.6073, 0.06715, 0.7056, -0.7054, 0.06725, 0.7056, -0.7054, -0.06725, 0.9893, 0.13, -0.0669, 0.9893, 0.13, 0.0669, 0.9977, -1.451e-06, 0.0673, 0.9977, -1.457e-06, -0.0673, 0.9216, -0.3822, -0.06725, 0.9216, -0.3822, 0.06725, 0.864, -0.499, 0.06695, 0.864, -0.499, -0.06695, 0.7056, -0.7054, 0.06725, 0.6075, -0.7915, 0.06705, 0.6075, -0.7915, -0.06705, 0.7056, -0.7054, -0.06725, 0.864, -0.499, -0.06695, 0.864, -0.499, 0.06695, 0.7916, -0.6073, 0.06715, 0.7916, -0.6073, -0.06715, 0.7049, 0.1499, 0.6933, 0.9637, 0.2581, 0.06766, 0.9893, 0.13, 0.0669, 0.9893, 0.13, -0.0669, 0.9893, -0.13, -0.0669, 0.9893, -0.13, 0.0669, 0.9637, -0.2581, 0.06766, 0.9637, -0.2582, -0.06766, 0.9977, -1.457e-06, -0.0673, 0.9977, -1.451e-06, 0.0673, 0.9893, -0.13, 0.0669, 0.9893, -0.13, -0.0669, 0.9637, -0.2582, -0.06766, 0.9637, -0.2581, 0.06766, 0.9216, -0.3822, 0.06725, 0.9216, -0.3822, -0.06725, 0.0, 0.0, -1.0, 0.0, 0.0, -1.0, 0.0, 0.0, -1.0, 0.0, 0.0, -1.0, 0.0, 0.0, -1.0, 0.3817, -0.9218, 0.06715, 0.2582, -0.9638, 0.06705, 0.2582, -0.9638, -0.06705, 0.3817, -0.9218, -0.06715, 0.0, 0.0, 1.0, 0.0, 0.0, 1.0, 0.0, 0.0, 1.0, 0.0, 0.0, 1.0, 0.0, 0.0, 1.0, -0.4988, 0.8641, 0.06715, -0.3818, 0.9218, 0.06725, -0.3818, 0.9218, -0.06725, -0.4988, 0.8641, -0.06715, -0.6074, 0.7915, 0.06735, -0.4988, 0.8641, 0.06715, -0.4988, 0.8641, -0.06715, -0.6074, 0.7915, -0.06735, -0.7055, 0.7056, 0.06695, -0.6074, 0.7915, 0.06735, -0.6074, 0.7915, -0.06735, -0.7055, 0.7056, -0.06695, -0.2582, 0.9638, 0.0672, -0.1302, 0.9892, 0.06715, -0.1302, 0.9892, -0.06715, -0.2582, 0.9638, -0.0672, -0.3818, 0.9218, 0.06725, -0.2582, 0.9638, 0.0672, -0.2582, 0.9638, -0.0672, -0.3818, 0.9218, -0.06725, -0.7055, 0.7056, 0.06695, -0.7055, 0.7056, -0.06695, -0.7916, 0.6073, -0.06761, -0.7916, 0.6073, 0.06761, 1.361e-06, 0.9979, 0.06544, 1.361e-06, 0.9979, -0.06544, 4.581e-06, 0.9977, 0.06725, 0.1302, 0.9892, 0.06715, 0.1302, 0.9892, -0.06715, -1.859e-06, 0.9977, -0.06725, -0.1302, 0.9892, 0.06715, 4.581e-06, 0.9977, 0.06725, 1.361e-06, 0.9979, -0.06544, 1.361e-06, 0.9979, 0.06544, -1.859e-06, 0.9977, -0.06725, -0.1302, 0.9892, -0.06715, 0.7055, 0.7056, -0.06695, 0.7055, 0.7056, 0.06695, 0.7916, 0.6073, 0.06761, 0.7916, 0.6073, -0.06761, 0.6074, 0.7915, 0.06735, 0.7055, 0.7056, 0.06695, 0.7055, 0.7056, -0.06695, 0.6074, 0.7915, -0.06735, 0.4988, 0.8641, 0.06715, 0.6074, 0.7915, 0.06735, 0.6074, 0.7915, -0.06735, 0.4988, 0.8641, -0.06715, 0.3818, 0.9218, 0.06725, 0.4988, 0.8641, 0.06715, 0.4988, 0.8641, -0.06715, 0.3818, 0.9218, -0.06725, 0.2582, 0.9638, 0.0672, 0.3818, 0.9218, 0.06725, 0.3818, 0.9218, -0.06725, 0.2582, 0.9638, -0.0672, 0.1302, 0.9892, 0.06715, 0.2582, 0.9638, 0.0672, 0.2582, 0.9638, -0.0672, 0.1302, 0.9892, -0.06715, -0.7916, -0.6073, 0.0676, -0.7916, -0.6073, -0.0676, -0.7055, -0.7056, -0.06695, -0.7055, -0.7056, 0.06695, 0.9218, -0.3818, -0.06755, 0.9218, -0.3818, 0.06755, 0.8641, -0.4988, 0.0668, 0.8641, -0.4988, -0.0668, 0.9638, -0.258, -0.06715, 0.9638, -0.258, 0.06715, 0.9218, -0.3818, 0.06755, 0.9218, -0.3818, -0.06755, 0.2582, -0.9638, 0.0672, 0.1302, -0.9892, 0.06715, 0.1302, -0.9892, -0.06715, 0.2581, -0.9638, -0.0672, 0.4989, -0.8641, 0.06715, 0.3818, -0.9218, 0.06725, 0.3818, -0.9218, -0.06725, 0.4988, -0.8641, -0.06715, 0.3818, -0.9218, 0.06725, 0.2582, -0.9638, 0.0672, 0.2581, -0.9638, -0.0672, 0.3818, -0.9218, -0.06725, -0.2581, -0.9638, 0.0672, -0.3818, -0.9218, 0.06725, -0.3818, -0.9218, -0.06725, -0.2582, -0.9638, -0.0672, -1.669e-06, -0.9977, 0.06725, -0.1302, -0.9892, 0.06715, -0.1302, -0.9892, -0.06715, -1.675e-06, -0.9977, -0.06725, 0.6075, -0.7915, 0.06705, 0.4989, -0.864, 0.06745, 0.4989, -0.864, -0.06745, 0.6075, -0.7915, -0.06705, 0.7916, 0.6073, -0.06761, 0.7916, 0.6073, 0.06761, 0.8641, 0.4988, 0.0668, 0.8641, 0.4988, -0.0668, 0.9892, -0.1303, -0.06695, 0.9892, -0.1303, 0.06695, 0.9638, -0.258, 0.06715, 0.9638, -0.258, -0.06715, 0.0, 0.0, -1.0, 0.0, 0.0, -1.0, 0.0, 0.0, -1.0, 0.0, 0.0, -1.0, 0.0, 0.0, -1.0, 0.9977, 4.745e-06, -0.0676, 0.9977, -1.729e-06, 0.0676, 0.9892, -0.1303, 0.06695, 0.9892, -0.1303, -0.06695, 0.0, 0.0, 1.0, 0.0, 0.0, 1.0, 0.0, 0.0, 1.0, 0.0, 0.0, 1.0, 0.0, 0.0, 1.0, -0.8641, -0.4988, 0.0668, -0.8641, -0.4988, -0.0668, -0.7916, -0.6073, -0.0676, -0.7916, -0.6073, 0.0676, 0.8641, 0.4988, -0.0668, 0.8641, 0.4988, 0.0668, 0.9218, 0.3818, 0.06755, 0.9218, 0.3818, -0.06755, -0.3818, -0.9218, 0.06725, -0.4988, -0.8641, 0.06715, -0.4989, -0.8641, -0.06715, -0.3818, -0.9218, -0.06725, 0.1302, -0.9892, 0.06715, -1.669e-06, -0.9977, 0.06725, -1.675e-06, -0.9977, -0.06725, 0.1302, -0.9892, -0.06715, -0.1302, -0.9892, 0.06715, -0.2581, -0.9638, 0.0672, -0.2582, -0.9638, -0.0672, -0.1302, -0.9892, -0.06715, -0.2582, -0.9638, 0.06705, -0.3817, -0.9218, 0.06715, -0.3817, -0.9218, -0.06715, -0.2582, -0.9638, -0.06705, 0.2582, -0.9638, 0.06705, 0.1303, -0.9892, 0.0673, 0.1303, -0.9892, -0.0673, 0.2582, -0.9638, -0.06705, 0.0, -1.0, 0.0, 0.0, -1.0, 0.0, 0.0, -1.0, 0.0, 0.0, -1.0, 0.0, 0.9218, 0.3818, -0.06755, 0.9218, 0.3818, 0.06755, 0.9638, 0.258, 0.06715, 0.9638, 0.258, -0.06715, -0.4988, -0.8641, 0.06715, -0.6074, -0.7915, 0.06735, -0.6074, -0.7915, -0.06735, -0.4989, -0.8641, -0.06715, -0.6074, -0.7915, 0.06735, -0.7055, -0.7056, 0.06695, -0.7055, -0.7056, -0.06695, -0.6074, -0.7915, -0.06735, -0.9892, -0.1304, 0.06695, -0.9892, -0.1303, -0.06695, -0.9638, -0.258, -0.0671, -0.9638, -0.258, 0.0671, -0.9977, 4.745e-06, 0.0676, -0.9977, -1.729e-06, -0.0676, -0.9892, -0.1303, -0.06695, -0.9892, -0.1304, 0.06695, -0.1303, -0.9892, 0.0673, -0.2582, -0.9638, 0.06705, -0.2582, -0.9638, -0.06705, -0.1303, -0.9892, -0.0673, 0.4989, -0.864, 0.06745, 0.3817, -0.9218, 0.06715, 0.3817, -0.9218, -0.06715, 0.4989, -0.864, -0.06745, 0.7055, -0.7056, 0.06695, 0.6074, -0.7915, 0.06735, 0.6074, -0.7915, -0.06735, 0.7055, -0.7056, -0.06695, 0.6074, -0.7915, 0.06735, 0.4989, -0.8641, 0.06715, 0.4988, -0.8641, -0.06715, 0.6074, -0.7915, -0.06735, 0.8641, -0.4988, -0.0668, 0.8641, -0.4988, 0.0668, 0.7916, -0.6073, 0.0676, 0.7916, -0.6073, -0.0676, 0.7916, -0.6073, -0.0676, 0.7916, -0.6073, 0.0676, 0.7055, -0.7056, 0.06695, 0.7055, -0.7056, -0.06695, -1.0, 0.0, 0.0, -1.0, 0.0, 0.0, -1.0, 0.0, 0.0, -1.0, 0.0, 0.0, 0.9638, 0.258, -0.06715, 0.9638, 0.258, 0.06715, 0.9892, 0.1303, 0.06695, 0.9892, 0.1303, -0.06695, 0.9892, 0.1303, -0.06695, 0.9892, 0.1303, 0.06695, 0.9977, -1.729e-06, 0.0676, 0.9977, 4.745e-06, -0.0676, 0.0, -1.0, 0.0, 0.0, -1.0, 0.0, 0.0, -1.0, 0.0, 0.0, -1.0, 0.0, -1.037e-05, 0.0, 1.0, -1.037e-05, 0.0, 1.0, -1.037e-05, 0.0, 1.0, -1.037e-05, 0.0, 1.0, -1.037e-05, 0.0, 1.0, -1.037e-05, 0.0, 1.0, -1.037e-05, 0.0, 1.0, -1.037e-05, 0.0, 1.0, -1.037e-05, 0.0, 1.0, -1.037e-05, 0.0, 1.0, -1.037e-05, 0.0, 1.0, -1.037e-05, 0.0, 1.0, -1.037e-05, 0.0, 1.0, -1.037e-05, 0.0, 1.0, -1.037e-05, 0.0, 1.0, -1.037e-05, 0.0, 1.0, -1.037e-05, 0.0, 1.0, -1.037e-05, 0.0, 1.0, -1.037e-05, 0.0, 1.0, -1.037e-05, 0.0, 1.0, -1.037e-05, 0.0, 1.0, -1.037e-05, 0.0, 1.0, -1.037e-05, 0.0, 1.0, -1.037e-05, 0.0, 1.0, -1.037e-05, 0.0, 1.0, -1.037e-05, 0.0, 1.0, -1.037e-05, 0.0, 1.0, -1.037e-05, 0.0, 1.0, -1.037e-05, 0.0, 1.0, -1.037e-05, 0.0, 1.0, -1.037e-05, 0.0, 1.0, -1.037e-05, 0.0, 1.0, -1.037e-05, 0.0, 1.0, -1.037e-05, 0.0, 1.0, -1.037e-05, 0.0, 1.0, -1.037e-05, 0.0, 1.0, -1.037e-05, 0.0, 1.0, -1.037e-05, 0.0, 1.0, -1.037e-05, 0.0, 1.0, -1.037e-05, 0.0, 1.0, -1.037e-05, 0.0, 1.0, -1.037e-05, 0.0, 1.0, 1.196e-05, 0.0, 1.0, -0.6917, 0.06202, 0.7195, -0.6854, 0.2225, 0.6933, -0.6504, 0.3101, 0.6934, -0.6044, 0.3921, 0.6935, -0.5482, 0.4676, 0.6934, -0.4824, 0.5352, 0.6934, -0.4086, 0.5935, 0.6934, -0.3274, 0.6419, 0.6934, -0.2408, 0.6791, 0.6934, -0.1502, 0.7047, 0.6934, -0.05688, 0.7183, 0.6934, 0.03732, 0.7196, 0.6934, 0.131, 0.7085, 0.6934, 0.2223, 0.6854, 0.6935, 0.3097, 0.6506, 0.6934, 0.3923, 0.6044, 0.6934, 0.4677, 0.5481, 0.6935, 0.5353, 0.4823, 0.6934, 0.5936, 0.4083, 0.6934, 0.6417, 0.3276, 0.6935, 0.679, 0.2411, 0.6934, 0.7049, 0.1499, 0.6933, -1.037e-05, 0.0, 1.0, -1.037e-05, 0.0, 1.0, -1.037e-05, 0.0, 1.0, -1.037e-05, 0.0, 1.0, -1.037e-05, 0.0, 1.0, -1.037e-05, 0.0, 1.0, -1.037e-05, 0.0, 1.0, -1.037e-05, 0.0, 1.0, -1.037e-05, 0.0, 1.0, -1.037e-05, 0.0, 1.0, -1.037e-05, 0.0, 1.0, -1.037e-05, 0.0, 1.0, -1.037e-05, 0.0, 1.0, -1.037e-05, 0.0, 1.0, -1.037e-05, 0.0, 1.0, -1.037e-05, 0.0, 1.0, -1.037e-05, 0.0, 1.0, -1.037e-05, 0.0, 1.0, -1.037e-05, 0.0, 1.0, -1.037e-05, 0.0, 1.0, -1.037e-05, 0.0, 1.0, -1.037e-05, 0.0, 1.0, -1.037e-05, 0.0, 1.0, -1.037e-05, 0.0, 1.0, -1.037e-05, 0.0, 1.0, -5.649e-06, 0.0, 1.0, 9.956e-05, 0.0, 1.0, -1.037e-05, 0.0, 1.0, -1.037e-05, 0.0, 1.0, -1.037e-05, 0.0, 1.0, -1.037e-05, 0.0, 1.0, 9.956e-05, 0.0, 1.0, -5.649e-06, 0.0, 1.0, -0.6917, 0.06202, 0.7195, 1.196e-05, 0.0, 1.0, -3.215e-06, -0.9977, 0.06715, -0.1303, -0.9892, 0.0673, -0.1303, -0.9892, -0.0673, 3.215e-06, -0.9977, -0.06715, 0.1303, -0.9892, 0.0673, -3.215e-06, -0.9977, 0.06715, 3.215e-06, -0.9977, -0.06715, 0.1303, -0.9892, -0.0673, -0.8641, 0.4988, 0.0668, -0.8641, 0.4988, -0.0668, -0.9218, 0.3818, -0.06755, -0.9218, 0.3818, 0.06755, 0.0, -1.0, 0.0, 0.0, -1.0, 0.0, 0.0, -1.0, 0.0, 0.0, -1.0, 0.0, -0.7916, 0.6073, 0.06761, -0.7916, 0.6073, -0.06761, -0.8641, 0.4988, -0.0668, -0.8641, 0.4988, 0.0668, -0.9218, 0.3818, 0.06755, -0.9218, 0.3818, -0.06755, -0.9638, 0.258, -0.0671, -0.9638, 0.258, 0.0671, 1.0, 0.0, 0.0, 1.0, 0.0, 0.0, 1.0, 0.0, 0.0, 1.0, 0.0, 0.0, 0.0, -1.0, 0.0, 0.0, -1.0, 0.0, 0.0, -1.0, 0.0, 0.0, -1.0, 0.0, -0.9218, -0.3818, 0.06755, -0.9218, -0.3818, -0.06755, -0.8641, -0.4988, -0.0668, -0.8641, -0.4988, 0.0668, -0.9638, -0.258, 0.0671, -0.9638, -0.258, -0.0671, -0.9218, -0.3818, -0.06755, -0.9218, -0.3818, 0.06755, -0.3817, -0.9218, 0.06715, -0.4989, -0.864, 0.06745, -0.4989, -0.864, -0.06745, -0.3817, -0.9218, -0.06715, -0.4989, -0.864, 0.06745, -0.6075, -0.7915, 0.06705, -0.6075, -0.7915, -0.06705, -0.4989, -0.864, -0.06745, -0.9892, 0.1303, 0.06695, -0.9892, 0.1303, -0.06695, -0.9977, -1.729e-06, -0.0676, -0.9977, 4.745e-06, 0.0676, -0.9638, 0.258, 0.0671, -0.9638, 0.258, -0.0671, -0.9892, 0.1303, -0.06695, -0.9892, 0.1303, 0.06695, 1.0, 0.0, 0.0, 1.0, 0.0, 0.0, 1.0, 0.0, 0.0, 1.0, 0.0, 0.0, -1.0, 0.0, 0.0, -1.0, 0.0, 0.0, -1.0, 0.0, 0.0, -1.0, 0.0, 0.0, -0.3817, 0.9219, 0.06715, -0.2583, 0.9637, 0.06705, -0.1502, 0.7047, 0.6934, -0.2408, 0.6791, 0.6934, -0.4989, 0.864, 0.06745, -0.3817, 0.9219, 0.06715, -0.2408, 0.6791, 0.6934, -0.3274, 0.6419, 0.6934, -0.6075, 0.7915, 0.06705, -0.4989, 0.864, 0.06745, -0.3274, 0.6419, 0.6934, -0.4086, 0.5935, 0.6934, -0.7056, 0.7054, 0.06725, -0.6075, 0.7915, 0.06705, -0.4086, 0.5935, 0.6934, -0.4824, 0.5352, 0.6934, -0.7056, 0.7054, 0.06725, -0.4824, 0.5352, 0.6934, -0.5482, 0.4676, 0.6934, -0.7916, 0.6073, 0.06715, -0.7916, 0.6073, 0.06715, -0.5482, 0.4676, 0.6934, -0.6044, 0.3921, 0.6935, -0.864, 0.499, 0.06695, -0.864, 0.499, 0.06695, -0.6044, 0.3921, 0.6935, -0.6504, 0.3101, 0.6934, -0.9216, 0.3822, 0.06725, -0.9216, 0.3822, 0.06725, -0.6504, 0.3101, 0.6934, -0.6854, 0.2225, 0.6933, -0.9637, 0.2582, 0.06766, -0.9637, 0.2582, 0.06766, -0.6854, 0.2225, 0.6933, -0.6917, 0.06202, 0.7195, -0.9893, 0.13, 0.0669, -0.9893, 0.13, 0.0669, -0.6917, 0.06202, 0.7195, -0.9977, -1.451e-06, -0.0673, -0.9977, 1.144e-05, 0.0673, -0.9977, 1.144e-05, 0.0673, -0.9977, -1.451e-06, -0.0673, -0.9893, -0.13, -0.0669, -0.9893, -0.13, 0.0669, -0.9893, -0.13, 0.0669, -0.9893, -0.13, -0.0669, -0.9637, -0.2581, -0.06766, -0.9637, -0.2582, 0.06766, -0.9637, -0.2582, 0.06766, -0.9637, -0.2581, -0.06766, -0.9216, -0.3822, -0.06725, -0.9216, -0.3822, 0.06725, -0.9216, -0.3822, 0.06725, -0.9216, -0.3822, -0.06725, -0.864, -0.499, -0.06695, -0.864, -0.499, 0.06695, -0.864, -0.499, 0.06695, -0.864, -0.499, -0.06695, -0.7916, -0.6073, -0.06715, -0.7916, -0.6073, 0.06715, -0.7916, -0.6073, 0.06715, -0.7916, -0.6073, -0.06715, -0.7056, -0.7054, -0.06725, -0.7056, -0.7054, 0.06725, -0.6075, -0.7915, 0.06705, -0.7056, -0.7054, 0.06725, -0.7056, -0.7054, -0.06725, -0.6075, -0.7915, -0.06705, -0.4988, -0.8641, 0.06715, -0.6074, -0.7915, 0.06735, -0.6074, -0.7915, -0.06735, -0.4989, -0.8641, -0.06715, -0.7916, -0.6073, 0.0676, -0.7916, -0.6073, -0.0676, -0.7055, -0.7056, -0.06695, -0.7055, -0.7056, 0.06695, -0.9892, 0.1303, 0.06695, -0.9892, 0.1303, -0.06695, -0.9977, -1.778e-06, -0.0676, -0.9977, 4.695e-06, 0.0676, -0.2582, -0.9638, 0.0672, -0.3818, -0.9218, 0.06725, -0.3818, -0.9218, -0.06725, -0.2582, -0.9638, -0.0672, 0.2582, -0.9638, 0.0672, 0.1302, -0.9892, 0.06715, 0.1302, -0.9892, -0.06715, 0.2582, -0.9638, -0.0672, -0.9218, -0.3818, 0.06755, -0.9218, -0.3818, -0.06755, -0.8641, -0.4988, -0.0668, -0.8641, -0.4988, 0.0668, -0.9977, 4.695e-06, 0.0676, -0.9977, -1.778e-06, -0.0676, -0.9892, -0.1303, -0.06695, -0.9892, -0.1303, 0.06695, -1.669e-06, -0.9977, 0.06725, -0.1302, -0.9892, 0.06715, -0.1302, -0.9892, -0.06715, -1.675e-06, -0.9977, -0.06725, 0.1302, -0.9892, 0.06715, -1.669e-06, -0.9977, 0.06725, -1.675e-06, -0.9977, -0.06725, 0.1302, -0.9892, -0.06715, -0.9218, 0.3818, 0.06755, -0.9218, 0.3818, -0.06755, -0.9638, 0.258, -0.0671, -0.9638, 0.258, 0.0671, -0.6074, -0.7915, 0.06735, -0.7055, -0.7056, 0.06695, -0.7055, -0.7056, -0.06695, -0.6074, -0.7915, -0.06735, -0.8641, 0.4988, 0.0668, -0.8641, 0.4988, -0.0668, -0.9218, 0.3818, -0.06755, -0.9218, 0.3818, 0.06755, -0.3818, -0.9218, 0.06725, -0.4988, -0.8641, 0.06715, -0.4989, -0.8641, -0.06715, -0.3818, -0.9218, -0.06725, -0.9638, -0.258, 0.0671, -0.9638, -0.258, -0.0671, -0.9218, -0.3818, -0.06755, -0.9218, -0.3818, 0.06755, -0.9892, -0.1303, 0.06695, -0.9892, -0.1303, -0.06695, -0.9638, -0.258, -0.0671, -0.9638, -0.258, 0.0671, -0.9638, 0.258, 0.0671, -0.9638, 0.258, -0.0671, -0.9892, 0.1303, -0.06695, -0.9892, 0.1303, 0.06695, -0.7916, 0.6073, 0.06761, -0.7916, 0.6073, -0.06761, -0.8641, 0.4988, -0.0668, -0.8641, 0.4988, 0.0668, -0.8641, -0.4988, 0.0668, -0.8641, -0.4988, -0.0668, -0.7916, -0.6073, -0.0676, -0.7916, -0.6073, 0.0676, -0.1302, -0.9892, 0.06715, -0.2582, -0.9638, 0.0672, -0.2582, -0.9638, -0.0672, -0.1302, -0.9892, -0.06715, -0.7055, 0.7056, 0.06695, -0.7055, 0.7056, -0.06695, -0.7916, 0.6073, -0.06761, -0.7916, 0.6073, 0.06761, 6.689e-06, 0.0, 1.0, 6.689e-06, 0.0, 1.0, 6.689e-06, 0.0, 1.0, 6.689e-06, 0.0, 1.0, 6.689e-06, 0.0, 1.0, 6.689e-06, 0.0, 1.0, 6.689e-06, 0.0, 1.0, 6.689e-06, 0.0, 1.0, 6.689e-06, 0.0, 1.0, 6.689e-06, 0.0, 1.0, 6.689e-06, 0.0, 1.0, 6.689e-06, 0.0, 1.0, 6.689e-06, 0.0, 1.0, 6.689e-06, 0.0, 1.0, 6.689e-06, 0.0, 1.0, 6.689e-06, 0.0, 1.0, 6.689e-06, 0.0, 1.0, 6.689e-06, 0.0, 1.0, 6.689e-06, 0.0, 1.0, 6.689e-06, 0.0, 1.0, 6.689e-06, 0.0, 1.0, 6.689e-06, 0.0, 1.0, 6.689e-06, 0.0, 1.0, 6.689e-06, 0.0, 1.0, 6.689e-06, 0.0, 1.0, 6.689e-06, 0.0, 1.0, 6.689e-06, 0.0, 1.0, 6.689e-06, 0.0, 1.0, 6.689e-06, 0.0, 1.0, 6.689e-06, 0.0, 1.0, 6.689e-06, 0.0, 1.0, 6.689e-06, 0.0, 1.0, 6.689e-06, 0.0, 1.0, 6.689e-06, 0.0, 1.0, 6.689e-06, 0.0, 1.0, 6.689e-06, 0.0, 1.0, 6.689e-06, 0.0, 1.0, 6.689e-06, 0.0, 1.0, 6.689e-06, 0.0, 1.0, 6.689e-06, 0.0, 1.0, 6.689e-06, 0.0, 1.0, 6.689e-06, 0.0, 1.0, 6.689e-06, 0.0, 1.0, 6.689e-06, 0.0, 1.0, 6.689e-06, 0.0, 1.0, 6.689e-06, 0.0, 1.0, 6.689e-06, 0.0, 1.0, 6.689e-06, 0.0, 1.0, 0.3818, 0.9218, 0.06725, 0.4988, 0.8641, 0.06715, 0.4988, 0.8641, -0.06715, 0.3818, 0.9218, -0.06725, 1.361e-06, 0.9979, 0.06544, 1.361e-06, 0.9979, -0.06544, 4.581e-06, 0.9977, 0.06725, 0.1302, 0.9892, 0.06715, 0.1302, 0.9892, -0.06715, -1.859e-06, 0.9977, -0.06725, 0.9638, 0.258, -0.0671, 0.9638, 0.258, 0.0671, 0.9892, 0.1303, 0.06695, 0.9892, 0.1303, -0.06695, 0.9892, 0.1303, -0.06695, 0.9892, 0.1303, 0.06695, 0.9977, -1.776e-06, 0.06756, 0.9977, 4.693e-06, -0.06756, 0.6074, 0.7915, 0.06735, 0.7055, 0.7055, 0.06695, 0.7055, 0.7055, -0.06695, 0.6074, 0.7915, -0.06735, -7.775e-06, 0.0, -1.0, -7.775e-06, 0.0, -1.0, -7.775e-06, 0.0, -1.0, -7.775e-06, 0.0, -1.0, -7.775e-06, 0.0, -1.0, -7.775e-06, 0.0, -1.0, -7.775e-06, 0.0, -1.0, -7.775e-06, 0.0, -1.0, -7.775e-06, 0.0, -1.0, -7.775e-06, 0.0, -1.0, -7.775e-06, 0.0, -1.0, -7.775e-06, 0.0, -1.0, -7.775e-06, 0.0, -1.0, -7.775e-06, 0.0, -1.0, -7.775e-06, 0.0, -1.0, -7.775e-06, 0.0, -1.0, -7.775e-06, 0.0, -1.0, -7.775e-06, 0.0, -1.0, -7.775e-06, 0.0, -1.0, -7.775e-06, 0.0, -1.0, -7.775e-06, 0.0, -1.0, -7.775e-06, 0.0, -1.0, -7.775e-06, 0.0, -1.0, -7.775e-06, 0.0, -1.0, -7.775e-06, 0.0, -1.0, -7.775e-06, 0.0, -1.0, -7.775e-06, 0.0, -1.0, -7.775e-06, 0.0, -1.0, -7.775e-06, 0.0, -1.0, -7.775e-06, 0.0, -1.0, -7.775e-06, 0.0, -1.0, -7.775e-06, 0.0, -1.0, -7.775e-06, 0.0, -1.0, -7.775e-06, 0.0, -1.0, -7.775e-06, 0.0, -1.0, -7.775e-06, 0.0, -1.0, -7.775e-06, 0.0, -1.0, -7.775e-06, 0.0, -1.0, -7.775e-06, 0.0, -1.0, -7.775e-06, 0.0, -1.0, -7.775e-06, 0.0, -1.0, -7.775e-06, 0.0, -1.0, -0.0001892, 0.0001551, -1.0, -0.0001472, -0.0001894, -1.0, -7.775e-06, 0.0, -1.0, -7.775e-06, 0.0, -1.0, -7.775e-06, 0.0, -1.0, -7.775e-06, 0.0, -1.0, -7.775e-06, 0.0, -1.0, -7.775e-06, 0.0, -1.0, -7.775e-06, 0.0, -1.0, -7.775e-06, 0.0, -1.0, -7.775e-06, 0.0, -1.0, -7.775e-06, 0.0, -1.0, -7.775e-06, 0.0, -1.0, -7.775e-06, 0.0, -1.0, -7.775e-06, 0.0, -1.0, -7.775e-06, 0.0, -1.0, -7.775e-06, 0.0, -1.0, -7.775e-06, 0.0, -1.0, -7.775e-06, 0.0, -1.0, -7.775e-06, 0.0, -1.0, -7.775e-06, 0.0, -1.0, -7.775e-06, 0.0, -1.0, -7.775e-06, 0.0, -1.0, -7.775e-06, 0.0, -1.0, -7.775e-06, 0.0, -1.0, -7.775e-06, 0.0, -1.0, -7.775e-06, 0.0, -1.0, -7.775e-06, 0.0, -1.0, -7.775e-06, 0.0, -1.0, -7.775e-06, 0.0, -1.0, -7.775e-06, 0.0, -1.0, -7.775e-06, 0.0, -1.0, -7.775e-06, 0.0, -1.0, -7.775e-06, 0.0, -1.0, -7.775e-06, 0.0, -1.0, -7.775e-06, 0.0, -1.0, -7.775e-06, 0.0, -1.0, -7.775e-06, 0.0, -1.0, -7.775e-06, 0.0, -1.0, -7.775e-06, 0.0, -1.0, -7.775e-06, 0.0, -1.0, -7.775e-06, 0.0, -1.0, -7.775e-06, 0.0, -1.0, -7.775e-06, 0.0, -1.0, -7.775e-06, 0.0, -1.0, -7.775e-06, 0.0, -1.0, -7.775e-06, 0.0, -1.0, -7.775e-06, 0.0, -1.0, 0.0002159, -8.693e-05, -1.0, -0.0002211, 9.574e-05, -1.0, -7.775e-06, 0.0, -1.0, -7.775e-06, 0.0, -1.0, -7.775e-06, 0.0, -1.0, -7.775e-06, 0.0, -1.0, -0.0002211, 9.574e-05, -1.0, 0.0002159, -8.693e-05, -1.0, -0.0001472, -0.0001894, -1.0, -0.0001892, 0.0001551, -1.0, 0.8641, 0.4988, -0.0668, 0.8641, 0.4988, 0.0668, 0.9218, 0.3818, 0.06755, 0.9218, 0.3818, -0.06755, 0.7916, 0.6073, -0.06761, 0.7916, 0.6073, 0.06761, 0.8641, 0.4988, 0.0668, 0.8641, 0.4988, -0.0668, 0.9218, 0.3818, -0.06755, 0.9218, 0.3818, 0.06755, 0.9638, 0.258, 0.0671, 0.9638, 0.258, -0.0671, 0.7055, 0.7055, -0.06695, 0.7055, 0.7055, 0.06695, 0.7916, 0.6073, 0.06761, 0.7916, 0.6073, -0.06761, -0.2582, 0.9638, 0.0672, -0.1302, 0.9892, 0.06715, -0.1302, 0.9892, -0.06715, -0.2582, 0.9638, -0.0672, -0.3818, 0.9218, 0.06725, -0.2582, 0.9638, 0.0672, -0.2582, 0.9638, -0.0672, -0.3818, 0.9218, -0.06725, 0.2582, 0.9638, 0.0672, 0.3818, 0.9218, 0.06725, 0.3818, 0.9218, -0.06725, 0.2582, 0.9638, -0.0672, -0.6074, 0.7915, 0.06735, -0.4988, 0.8641, 0.06715, -0.4988, 0.8641, -0.06715, -0.6074, 0.7915, -0.06735, -0.7055, 0.7056, 0.06695, -0.6074, 0.7915, 0.06735, -0.6074, 0.7915, -0.06735, -0.7055, 0.7056, -0.06695, -0.4988, 0.8641, 0.06715, -0.3818, 0.9218, 0.06725, -0.3818, 0.9218, -0.06725, -0.4988, 0.8641, -0.06715, -0.1302, 0.9892, 0.06715, 4.581e-06, 0.9977, 0.06725, 1.361e-06, 0.9979, -0.06544, 1.361e-06, 0.9979, 0.06544, -1.859e-06, 0.9977, -0.06725, -0.1302, 0.9892, -0.06715, 0.1302, 0.9892, 0.06715, 0.2582, 0.9638, 0.0672, 0.2582, 0.9638, -0.0672, 0.1302, 0.9892, -0.06715, 0.4988, 0.8641, 0.06715, 0.6074, 0.7915, 0.06735, 0.6074, 0.7915, -0.06735, 0.4988, 0.8641, -0.06715, 0.9218, -0.3818, -0.06755, 0.9218, -0.3818, 0.06755, 0.8641, -0.4988, 0.0668, 0.8641, -0.4988, -0.0668, 0.9638, -0.258, -0.0671, 0.9638, -0.258, 0.0671, 0.9218, -0.3818, 0.06755, 0.9218, -0.3818, -0.06755, 0.9892, -0.1303, -0.06695, 0.9892, -0.1303, 0.06695, 0.9638, -0.258, 0.0671, 0.9638, -0.258, -0.0671, 0.9977, 4.693e-06, -0.06756, 0.9977, -1.776e-06, 0.06756, 0.9892, -0.1303, 0.06695, 0.9892, -0.1303, -0.06695, 0.4988, -0.8641, 0.06715, 0.3818, -0.9218, 0.06725, 0.3818, -0.9218, -0.06725, 0.4988, -0.8641, -0.06715, 0.7055, -0.7056, 0.06695, 0.6074, -0.7915, 0.06735, 0.6074, -0.7915, -0.06735, 0.7055, -0.7055, -0.06695, 0.3818, -0.9218, 0.06725, 0.2582, -0.9638, 0.0672, 0.2582, -0.9638, -0.0672, 0.3818, -0.9218, -0.06725, 0.7916, -0.6073, -0.0676, 0.7916, -0.6073, 0.0676, 0.7055, -0.7056, 0.06695, 0.7055, -0.7055, -0.06695, 0.6074, -0.7915, 0.06735, 0.4988, -0.8641, 0.06715, 0.4988, -0.8641, -0.06715, 0.6074, -0.7915, -0.06735, 0.8641, -0.4988, -0.0668, 0.8641, -0.4988, 0.0668, 0.7916, -0.6073, 0.0676, 0.7916, -0.6073, -0.0676, 0.0, -1.0, 0.0, 0.0, -1.0, 0.0, 0.0, -1.0, 0.0, 0.0, -1.0, 0.0, 0.0, -1.0, 0.0, 0.0, -1.0, 0.0, 0.0, -1.0, 0.0, 0.0, -1.0, 0.0, 1.858e-07, 0.0, -1.0, 1.858e-07, 0.0, -1.0, 1.858e-07, 0.0, -1.0, 1.858e-07, 0.0, -1.0, 1.858e-07, 0.0, -1.0, 1.858e-07, 0.0, -1.0, 1.858e-07, 0.0, -1.0, 1.858e-07, 0.0, -1.0, 1.858e-07, 0.0, -1.0, 1.858e-07, 0.0, -1.0, 1.858e-07, 0.0, -1.0, 1.858e-07, 0.0, -1.0, 1.858e-07, 0.0, -1.0, 1.858e-07, 0.0, -1.0, 1.858e-07, 0.0, -1.0, 1.858e-07, 0.0, -1.0, 1.858e-07, 0.0, -1.0, 1.858e-07, 0.0, -1.0, 1.858e-07, 0.0, -1.0, 1.858e-07, 0.0, -1.0, 1.858e-07, 0.0, -1.0, 1.858e-07, 0.0, -1.0, 1.858e-07, 0.0, -1.0, 1.858e-07, 0.0, -1.0, 1.858e-07, 0.0, -1.0, 1.858e-07, 0.0, -1.0, 1.858e-07, 0.0, -1.0, 1.858e-07, 0.0, -1.0, 1.858e-07, 0.0, -1.0, 1.858e-07, 0.0, -1.0, 1.858e-07, 0.0, -1.0, 1.858e-07, 0.0, -1.0, 1.858e-07, 0.0, -1.0, 1.858e-07, 0.0, -1.0, 1.858e-07, 0.0, -1.0, 1.858e-07, 0.0, -1.0, 1.858e-07, 0.0, -1.0, 1.858e-07, 0.0, -1.0, 1.858e-07, 0.0, -1.0, 1.858e-07, 0.0, -1.0, 1.858e-07, 0.0, -1.0, 1.858e-07, 0.0, -1.0, 1.858e-07, 0.0, -1.0, 1.858e-07, 0.0, -1.0, 1.858e-07, 0.0, -1.0, 1.858e-07, 0.0, -1.0, 1.858e-07, 0.0, -1.0, 1.858e-07, 0.0, -1.0, -0.1303, 0.9892, 0.0673, 3.215e-06, 0.9977, 0.06715, 0.03732, 0.7196, 0.6934, -0.05688, 0.7183, 0.6934, -0.2583, 0.9637, 0.06705, -0.1303, 0.9892, 0.0673, -0.05688, 0.7183, 0.6934, -0.1502, 0.7047, 0.6934, 0.1303, 0.9892, 0.0673, 0.2583, 0.9637, 0.06705, 0.2223, 0.6854, 0.6935, 0.131, 0.7085, 0.6934, 0.2583, 0.9637, 0.06705, 0.3817, 0.9219, 0.06715, 0.3097, 0.6506, 0.6934, 0.2223, 0.6854, 0.6935, 3.215e-06, 0.9977, 0.06715, 0.1303, 0.9892, 0.0673, 0.131, 0.7085, 0.6934, 0.03732, 0.7196, 0.6934, 0.3817, 0.9219, 0.06715, 0.4989, 0.864, 0.06745, 0.3923, 0.6044, 0.6934, 0.3097, 0.6506, 0.6934, 0.5353, 0.4823, 0.6934, 0.7056, 0.7054, 0.06725, 0.7917, 0.6073, 0.06715, 0.5936, 0.4083, 0.6934, 0.6417, 0.3276, 0.6935, 0.864, 0.499, 0.06695, 0.9216, 0.3822, 0.06725, 0.679, 0.2411, 0.6934, 0.5936, 0.4083, 0.6934, 0.7917, 0.6073, 0.06715, 0.864, 0.499, 0.06695, 0.6417, 0.3276, 0.6935, 0.679, 0.2411, 0.6934, 0.9216, 0.3822, 0.06725, 0.9637, 0.2581, 0.06766, 0.7049, 0.1499, 0.6933, 0.6075, 0.7915, 0.06705, 0.7056, 0.7054, 0.06725, 0.5353, 0.4823, 0.6934, 0.4677, 0.5481, 0.6935, 0.4989, 0.864, 0.06745, 0.6075, 0.7915, 0.06705, 0.4677, 0.5481, 0.6935, 0.3923, 0.6044, 0.6934, 0.0, 0.0, 1.0, 0.0, 0.0, 1.0, 0.0, 0.0, 1.0, 0.0, 0.0, 1.0, -0.5774, -0.5774, 0.5774, -1.0, 0.0, 0.0, -1.0, 0.0, 0.0, -0.5774, 0.5774, 0.5774, -0.5774, -0.5774, 0.5774, 0.57, -0.57, 0.5918, 0.0, -1.0, 0.0, 0.0, -1.0, 0.0, 1.0, 0.0, 0.0, 0.57, -0.57, 0.5918, 0.3319, 0.3319, 0.883, 1.0, 0.0, 0.0, 0.3319, 0.3319, 0.883, -0.5774, 0.5774, 0.5774, 0.0, 1.0, 0.0, 0.0, 1.0, 0.0, 0.0, 0.0, 1.0, 0.0, 0.0, 1.0, 0.0, 0.0, 1.0, 0.0, 0.0, 1.0, -0.5774, -0.5774, 0.5774, -1.0, 0.0, 0.0, -1.0, 0.0, 0.0, -0.5774, 0.5774, 0.5774, -0.5774, -0.5774, 0.5774, 0.0, -0.7071, 0.7071, 0.0, -1.0, 0.0, 0.0, -1.0, 0.0, 1.0, 0.0, 0.0, 1.0, 0.0, 0.0, 1.0, 0.0, 0.0, 1.0, 0.0, 0.0, -2.351e-08, 0.6825, 0.7309, -0.5774, 0.5774, 0.5774, 0.0, 1.0, 0.0, 0.0, 1.0, 0.0, 0.0, 0.0, 1.0, 0.0, 0.0, 1.0, 0.0, 0.0, 1.0, 0.0, 0.0, 1.0, -0.5774, -0.5774, 0.5774, 0.0, -0.7071, 0.7071, 0.0, -1.0, 0.0, 0.0, -1.0, 0.0, 1.0, 0.0, 0.0, 1.0, 0.0, 0.0, 1.0, 0.0, 0.0, 1.0, 0.0, 0.0, 0.0, 0.7071, 0.7071, -0.5774, 0.5774, 0.5774, 0.0, 1.0, 0.0, 0.0, 1.0, 0.0, -0.5774, -0.5774, 0.5774, -1.0, 0.0, 0.0, -1.0, 0.0, 0.0, -0.5774, 0.5774, 0.5774, 0.0, 0.0, 1.0, 0.0, 0.0, 1.0, 0.0, 0.0, 1.0, 0.0, 0.0, 1.0, 1.0, 0.0, 0.0, 1.0, 0.0, 0.0, 1.0, 0.0, 0.0, 1.0, 0.0, 0.0, 0.0, 0.7071, 0.7071, -0.5774, 0.5774, 0.5774, 0.0, 1.0, 0.0, 0.0, 1.0, 0.0, -0.5774, -0.5774, 0.5774, -1.0, 0.0, 0.0, -1.0, 0.0, 0.0, -0.5774, 0.5774, 0.5774, -0.5774, -0.5774, 0.5774, 0.0, -0.7071, 0.7071, 0.0, -1.0, 0.0, 0.0, -1.0, 0.0, 0.0, 0.0, 1.0, 0.0, 0.0, 1.0, 0.0, 0.0, 1.0, 0.0, 0.0, 1.0, 0.0, 0.7071, 0.7071, -0.5774, 0.5774, 0.5774, 0.0, 1.0, 0.0, 0.0, 1.0, 0.0, -0.5774, -0.5774, 0.5774, -1.0, 0.0, 0.0, -1.0, 0.0, 0.0, -0.5774, 0.5774, 0.5774, -0.5774, -0.5774, 0.5774, 0.0, -0.7071, 0.7071, 0.0, -1.0, 0.0, 0.0, -1.0, 0.0, 1.0, 0.0, 0.0, 1.0, 0.0, 0.0, 1.0, 0.0, 0.0, 1.0, 0.0, 0.0, 0.0, 0.0, 1.0, 0.0, 0.0, 1.0, 0.0, 0.0, 1.0, 0.0, 0.0, 1.0, -0.5774, -0.5774, 0.5774, -1.0, 0.0, 0.0, -1.0, 0.0, 0.0, -0.5774, 0.5774, 0.5774, -0.5774, -0.5774, 0.5774, -6.853e-07, -0.6798, 0.7334, 0.0, -1.0, 0.0, 0.0, -1.0, 0.0, 1.0, 0.0, 0.0, 1.0, 0.0, 0.0, 1.0, 0.0, 0.0, 1.0, 0.0, 0.0, 0.0, 0.7071, 0.7071, -0.5774, 0.5774, 0.5774, 0.0, 1.0, 0.0, 0.0, 1.0, 0.0, 0.0, -1.0, 0.0, 0.0, -1.0, 0.0, 0.0, -1.0, 0.0, 0.0, -1.0, 0.0, 0.0, 0.0, 1.0, 0.0, 0.0, 1.0, 0.0, 0.0, 1.0, 0.0, 0.0, 1.0, -1.0, 0.0, 0.0, -1.0, 0.0, 0.0, -1.0, 0.0, 0.0, -1.0, 0.0, 0.0, 0.0, 0.0, -1.0, 0.0, 0.0, -1.0, 0.0, 0.0, -1.0, 0.0, 0.0, -1.0, 1.0, 0.0, 0.0, 1.0, 0.0, 0.0, 1.0, 0.0, 0.0, 1.0, 0.0, 0.0, 0.0, -1.0, 0.0, 0.0, -1.0, 0.0, 0.0, -1.0, 0.0, 0.0, -1.0, 0.0, 0.0, 0.0, 1.0, 0.0, 0.0, 1.0, 0.0, 0.0, 1.0, 0.0, 0.0, 1.0, -1.0, 0.0, 0.0, -1.0, 0.0, 0.0, -1.0, 0.0, 0.0, -1.0, 0.0, 0.0, 0.0, 0.0, -1.0, 0.0, 0.0, -1.0, 0.0, 0.0, -1.0, 0.0, 0.0, -1.0, 1.0, 0.0, 0.0, 1.0, 0.0, 0.0, 1.0, 0.0, 0.0, 1.0, 0.0, 0.0, 0.0, -1.0, 0.0, 0.0, -1.0, 0.0, 0.0, -1.0, 0.0, 0.0, -1.0, 0.0, 0.0, 0.0, 1.0, 0.0, 0.0, 1.0, 0.0, 0.0, 1.0, 0.0, 0.0, 1.0, -1.0, 0.0, 0.0, -1.0, 0.0, 0.0, -1.0, 0.0, 0.0, -1.0, 0.0, 0.0, 0.0, 0.0, -1.0, 0.0, 0.0, -1.0, 0.0, 0.0, -1.0, 0.0, 0.0, -1.0, 1.0, 0.0, 0.0, 1.0, 0.0, 0.0, 1.0, 0.0, 0.0, 1.0, 0.0, 0.0, 0.0, -1.0, 0.0, 0.0, -1.0, 0.0, 0.0, -1.0, 0.0, 0.0, -1.0, 0.0, 0.0, 0.0, 1.0, 0.0, 0.0, 1.0, 0.0, 0.0, 1.0, 0.0, 0.0, 1.0, -1.0, 0.0, 0.0, -1.0, 0.0, 0.0, -1.0, 0.0, 0.0, -1.0, 0.0, 0.0, 0.0, 0.0, -1.0, 0.0, 0.0, -1.0, 0.0, 0.0, -1.0, 0.0, 0.0, -1.0, 1.0, 0.0, 0.0, 1.0, 0.0, 0.0, 1.0, 0.0, 0.0, 1.0, 0.0, 0.0, 0.0, -1.0, 0.0, 0.0, -1.0, 0.0, 0.0, -1.0, 0.0, 0.0, -1.0, 0.0, 0.0, 0.0, 1.0, 0.0, 0.0, 1.0, 0.0, 0.0, 1.0, 0.0, 0.0, 1.0, -1.0, 0.0, 0.0, -1.0, 0.0, 0.0, -1.0, 0.0, 0.0, -1.0, 0.0, 0.0, 0.0, 0.0, -1.0, 0.0, 0.0, -1.0, 0.0, 0.0, -1.0, 0.0, 0.0, -1.0, 1.0, 0.0, 0.0, 1.0, 0.0, 0.0, 1.0, 0.0, 0.0, 1.0, 0.0, 0.0, 0.0, -1.0, 0.0, 0.0, -1.0, 0.0, 0.0, -1.0, 0.0, 0.0, -1.0, 0.0, 0.0, 0.0, -1.0, 0.0, 0.0, -1.0, 0.0, 0.0, -1.0, 0.0, 0.0, -1.0, 1.0, 0.0, 0.0, 1.0, 0.0, 0.0, 1.0, 0.0, 0.0, 1.0, 0.0, 0.0, 0.0, 0.0, 1.0, 0.0, 0.0, 1.0, 0.0, 0.0, 1.0, 0.0, 0.0, 1.0, -0.7071, -0.7071, 9.944e-06, -0.3161, -0.9487, -0.0001504, -1.0, 0.0, 0.0, -1.0, 0.0, 0.0, 0.9369, -0.3497, 0.0, 0.9369, -0.3497, 0.0, 0.9369, -0.3497, 0.0, 0.9369, -0.3497, 0.0, 0.0, 1.0, -4.517e-07, 0.0, 1.0, -4.517e-07, 0.0, 1.0, -4.517e-07, 0.0, 1.0, -4.517e-07, 0.0, 1.0, -4.517e-07, 0.0, 1.0, -4.517e-07, 0.0, 1.0, -4.517e-07, 0.0, 1.0, -4.517e-07, 0.0, 0.0, 1.0, 0.0, 0.0, 1.0, -3.12e-08, 0.0, 1.0, -6.853e-07, -0.6798, 0.7334, -0.5774, -0.5774, 0.5774, -0.5774, 0.5774, 0.5774, 0.0, 0.7071, 0.7071, 0.0, -0.7071, 0.7071, -0.5774, -0.5774, 0.5774, -0.5774, 0.5774, 0.5774, 0.0, 0.7071, 0.7071, 0.0, -0.7071, 0.7071, -0.5774, -0.5774, 0.5774, -0.5774, 0.5774, 0.5774, 0.0, 0.7071, 0.7071, 0.0, -0.7071, 0.7071, -0.5774, -0.5774, 0.5774, -0.5774, 0.5774, 0.5774, 0.0, 0.7071, 0.7071, 0.0, -0.7071, 0.7071, -0.5774, -0.5774, 0.5774, -0.5774, 0.5774, 0.5774, -2.351e-08, 0.6825, 0.7309, -7.621e-07, 0.0, 1.0, -7.621e-07, 0.0, 1.0, -2.351e-08, 0.6825, 0.7309, -6.853e-07, -0.6798, 0.7334, -3.12e-08, 0.0, 1.0, 0.0, 1.0, 0.0, 0.0, 1.0, 0.0, 0.0, 1.0, -2.845e-09, 0.0, 1.0, -3.422e-08, 0.0, 1.0, 0.0, 0.0, 1.0, 0.0, 0.0, 1.0, -1.116e-08, 0.0, 1.0, -8.183e-09, 0.0, 1.0, -8.183e-09, 0.0, 1.0, -1.116e-08, 0.0, 1.0, -3.422e-08, 0.0, 1.0, -2.845e-09])] * 3)])

# ---- objects
ob_bpassembly_new_assembly = bpy.data.objects.new('BPASSEMBLY.New Assembly', me_base_point)
ob_vpdimz_new_assembly = bpy.data.objects.new('VPDIMZ.New Assembly', None)
ob_vpdimy_new_assembly = bpy.data.objects.new('VPDIMY.New Assembly', None)
ob_vpdimx_new_assembly = bpy.data.objects.new('VPDIMX.New Assembly', None)
ob_cage = bpy.data.objects.new('CAGE', me_cage)
ob_thermador_t18id800lp = bpy.data.objects.new('Thermador T18ID800LP', me_mesh)

# ---- transforms, parenting, visibility, modifiers, constraints
ob_bpassembly_new_assembly.location = (0.0, 0.0, 0.0)
ob_bpassembly_new_assembly.lineart.crease_threshold = 0.0
ob_vpdimz_new_assembly.parent = ob_bpassembly_new_assembly
ob_vpdimz_new_assembly.location = (0.0, 0.0, 2.134)
ob_vpdimz_new_assembly.lock_location = (True, True, False)
ob_vpdimz_new_assembly.empty_display_size = 0.3048
ob_vpdimz_new_assembly.empty_image_offset = (0.0, 0.0)
ob_vpdimz_new_assembly.lineart.crease_threshold = 0.0
ob_vpdimy_new_assembly.parent = ob_bpassembly_new_assembly
ob_vpdimy_new_assembly.location = (0.0, -0.64, 0.0)
ob_vpdimy_new_assembly.lock_location = (True, False, True)
ob_vpdimy_new_assembly.empty_display_size = 0.3048
ob_vpdimy_new_assembly.empty_image_offset = (0.0, 0.0)
ob_vpdimy_new_assembly.lineart.crease_threshold = 0.0
ob_vpdimx_new_assembly.parent = ob_bpassembly_new_assembly
ob_vpdimx_new_assembly.location = (0.451, 0.0, 0.0)
ob_vpdimx_new_assembly.lock_location = (False, True, True)
ob_vpdimx_new_assembly.empty_display_size = 0.3048
ob_vpdimx_new_assembly.empty_image_offset = (0.0, 0.0)
ob_vpdimx_new_assembly.lineart.crease_threshold = 0.0
ob_cage.parent = ob_bpassembly_new_assembly
ob_cage.location = (0.0, 0.0, 0.0)
ob_cage.lock_location = (True, True, True)
ob_cage.lock_rotation = (True, True, True)
ob_cage.hide_render = True
ob_cage.visible_camera = False
ob_cage.visible_diffuse = False
ob_cage.visible_glossy = False
ob_cage.visible_transmission = False
ob_cage.visible_shadow = False
ob_cage.display_type = 'WIRE'
ob_cage.lineart.crease_threshold = 0.0
_vg = ob_cage.vertex_groups.new(name='X Dimension')
_vg = ob_cage.vertex_groups.new(name='Y Dimension')
_vg = ob_cage.vertex_groups.new(name='Z Dimension')
_m = ob_cage.modifiers.new('Hook-VPDIMX.New Assembly', 'HOOK')
_m.center = (0.451, 0.0, 0.0)
_m.matrix_inverse = ((1.0, 0.0, 0.0, -0.451), (0.0, 1.0, 0.0, 0.0), (0.0, 0.0, 1.0, 0.0), (0.0, 0.0, 0.0, 1.0))
_m.object = ob_vpdimx_new_assembly
_m = ob_cage.modifiers.new('Hook-VPDIMY.New Assembly', 'HOOK')
_m.center = (0.0, -0.64, 0.0)
_m.matrix_inverse = ((1.0, 0.0, 0.0, 0.0), (0.0, 1.0, 0.0, 0.64), (0.0, 0.0, 1.0, 0.0), (0.0, 0.0, 0.0, 1.0))
_m.object = ob_vpdimy_new_assembly
_m = ob_cage.modifiers.new('Hook-VPDIMZ.New Assembly', 'HOOK')
_m.center = (0.0, 0.0, 2.134)
_m.matrix_inverse = ((1.0, 0.0, 0.0, 0.0), (0.0, 1.0, 0.0, 0.0), (0.0, 0.0, 1.0, -2.134), (0.0, 0.0, 0.0, 1.0))
_m.object = ob_vpdimz_new_assembly
ob_thermador_t18id800lp.parent = ob_bpassembly_new_assembly
ob_thermador_t18id800lp.location = (0.0, 0.0, 0.0)
ob_thermador_t18id800lp.rotation_mode = 'QUATERNION'
ob_thermador_t18id800lp.rotation_quaternion = (1.0, 0.0, 0.0, 0.0)
ob_thermador_t18id800lp.lineart.crease_threshold = 0.0
_m = ob_thermador_t18id800lp.modifiers.new('EdgeSplit', 'EDGE_SPLIT')

# ---- collection membership
col_collection_1.objects.link(ob_bpassembly_new_assembly)
col_collection_1.objects.link(ob_vpdimz_new_assembly)
col_collection_1.objects.link(ob_vpdimy_new_assembly)
col_collection_1.objects.link(ob_vpdimx_new_assembly)
col_collection_1.objects.link(ob_cage)
col_collection_1.objects.link(ob_thermador_t18id800lp)

# ---- scene / render settings (as saved in the file)
scene.frame_start = 1; scene.frame_end = 250; scene.frame_set(154)
scene.render.engine = 'CYCLES'
scene.render.resolution_x = 2096
scene.render.resolution_y = 1136
scene.render.dither_intensity = 0.0
scene.render.film_transparent = True
scene.render.use_overwrite = False
scene.cycles.use_denoising = False
scene.cycles.samples = 100
scene.cycles.sampling_pattern = 'TABULATED_SOBOL'
scene.cycles.light_sampling_threshold = 0.0
scene.cycles.use_adaptive_sampling = False
scene.cycles.use_light_tree = False
scene.cycles.caustics_reflective = False
scene.cycles.caustics_refractive = False
scene.cycles.blur_glossy = 0.5
scene.cycles.pixel_filter_type = 'GAUSSIAN'
scene.cycles.sample_clamp_indirect = 0.0
scene.view_settings.view_transform = 'Standard'
bpy.context.view_layer.update()

# ---- added for rendering (the .blend has no active camera): camera
cam_auto = bpy.data.cameras.new('AutoCamera')
cam_auto.lens = 50.0
cam_auto.sensor_width = 36.0
cam_auto.clip_end = 1000.0
ob_auto_camera = bpy.data.objects.new('AutoCamera', cam_auto)
scene.collection.objects.link(ob_auto_camera)
ob_auto_camera.location = (2.32862, -2.84206, 2.7495)
ob_auto_camera.rotation_euler = (1.09748, -7.21219e-08, 0.694738)
scene.camera = ob_auto_camera
bpy.context.view_layer.update()
